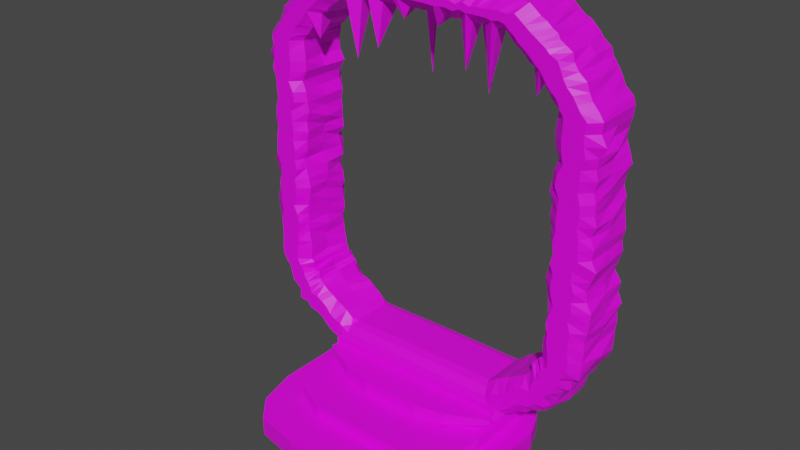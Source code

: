 # Source: Portal.blend  (saved by Blender 3.4.6; exported with 4.5.12 LTS)
import bpy
from mathutils import Matrix  # noqa: F401  (used for matrix-valued properties, if any)

bpy.ops.wm.read_factory_settings(use_empty=True)
scene = bpy.context.scene
scene.name = 'Scene'

# ---- collections
col_collection = bpy.data.collections.new('Collection'); scene.collection.children.link(col_collection)

# ---- images (referenced by path relative to the original .blend; pixels are not part of the script)
import os
ASSET_DIR = os.environ.get("B2B_ASSET_DIR", "")  # directory of the original .blend (textures are referenced by path, not embedded)
HERE = os.path.dirname(os.path.abspath(__file__))  # packed textures are extracted next to this script under _unpacked/

def load_image(name, relpath, width, height, colorspace="sRGB"):
    """Load a texture the original file referenced (path relative to the .blend, or extracted next to this script)."""
    p = next((c for c in (os.path.join(HERE, relpath), os.path.join(ASSET_DIR, relpath)) if relpath and os.path.exists(c)), "")
    if p:
        img = bpy.data.images.load(p, check_existing=True)
        img.name = name
    else:  # same state as the original file: an image datablock whose file is absent (Cycles renders it pink)
        img = bpy.data.images.new(name, width, height)
        img.source = "FILE"
        img.filepath = "//" + (relpath or name)
    img.colorspace_settings.name = colorspace
    return img
img_imphenziapalette_png = load_image('ImphenziaPalette.png', 'ImphenziaPalette.png', 1024, 1024, 'sRGB')

# ---- materials (node trees are filled in below, after node groups)
mat_material = bpy.data.materials.new('Material')
mat_material.alpha_threshold = 0.0
mat_material.use_transparent_shadow = False
mat_material.roughness = 0.5
mat_material.line_color = (0.0, 0.0, 0.0, 1.0)

# ---- material node trees
mat_material.use_nodes = True; mat_material.node_tree.nodes.clear()
_N = mat_material.node_tree.nodes; _L = mat_material.node_tree.links
n0 = _N.new('ShaderNodeOutputMaterial'); n0.name = 'Material Output'; n0.location = (300, 300)
n1 = _N.new('ShaderNodeBsdfPrincipled'); n1.name = 'Principled BSDF'; n1.location = (10, 300)
n1.distribution = 'GGX'
n1.subsurface_method = 'RANDOM_WALK_SKIN'
n1.inputs[3].default_value = 1.45
n1.inputs[27].default_value = (0.0, 0.0, 0.0, 1.0)
n1.inputs[28].default_value = 1.0
n2 = _N.new('ShaderNodeTexImage'); n2.name = 'Image Texture'; n2.location = (-323, 211)
n2.image = img_imphenziapalette_png
n2.interpolation = 'Closest'
_L.new(n1.outputs[0], n0.inputs[0])
_L.new(n2.outputs[0], n1.inputs[0])
n0.is_active_output = True

# ---- world
world_world = bpy.data.worlds.new('World'); scene.world = world_world
world_world.use_nodes = True; world_world.node_tree.nodes.clear()
_N = world_world.node_tree.nodes; _L = world_world.node_tree.links
n0 = _N.new('ShaderNodeOutputWorld'); n0.name = 'World Output'; n0.location = (300, 300)
n1 = _N.new('ShaderNodeBackground'); n1.name = 'Background'; n1.location = (10, 300)
n1.inputs[0].default_value = (0.05088, 0.05088, 0.05088, 1.0)
_L.new(n1.outputs[0], n0.inputs[0])
n0.is_active_output = True
world_world.color = (0.05088, 0.05088, 0.05088)
world_world.use_sun_shadow = False
world_world.sun_shadow_jitter_overblur = 0.0

# ---- meshes
me_cube = bpy.data.meshes.new('Cube')
me_cube.from_pydata([(0.0, 0.4823, 0.02226), (0.0, -1.0, 0.6028), (0.0, 0.6003, 0.6028), (1.001, 0.4838, 0.2744), (1.001, -1.0, 0.2666), (0.0, -1.0, 0.4121), (0.0, -1.0, 0.2666), (0.0, -2.179, 0.02226), (0.0, -2.179, 0.2666), (0.0, -1.6, 0.4121), (0.0, -1.6, 0.02847), (0.0, 0.4838, 0.2716), (1.37, -0.1104, 0.5828), (0.0, 0.3343, 0.6028), (0.0, -0.5552, 0.6028), (1.001, -0.2581, 0.03262), (1.001, -0.629, 0.03056), (1.001, 0.1129, 0.2744), (1.001, -0.2581, 0.2744), (1.001, -0.629, 0.2744), (1.063, -0.1104, 0.9373), (0.0, -0.1104, 0.9466), (2.029, -0.1104, 0.9561), (1.597, -0.1104, 1.353), (2.327, -0.1104, 1.63), (1.837, -0.1104, 1.645), (2.33, -0.1104, 4.615), (1.805, -0.1104, 4.616), (1.914, -0.1104, 5.262), (1.549, -0.1104, 4.965), (1.383, -0.1104, 5.664), (1.09, -0.1104, 5.355), (0.0, -0.1104, 5.653), (0.0, -0.1104, 5.337), (1.838, -0.1104, 4.487), (1.84, -0.1104, 4.356), (1.767, -0.1104, 4.224), (1.847, -0.1104, 4.094), (1.849, -0.1104, 3.963), (1.773, -0.1104, 3.833), (1.803, -0.1104, 3.702), (1.743, -0.1104, 3.572), (1.826, -0.1104, 3.442), (1.846, -0.1104, 3.311), (1.833, -0.1104, 3.181), (1.864, -0.1104, 3.05), (1.776, -0.1104, 2.92), (1.776, -0.1104, 2.789), (1.794, -0.1104, 2.662), (1.831, -0.1104, 2.539), (1.796, -0.1104, 2.411), (1.819, -0.1104, 2.29), (1.839, -0.1104, 2.156), (1.78, -0.1104, 2.05), (1.849, -0.1104, 1.873), (1.83, -0.1104, 1.78), (2.316, -0.1104, 4.485), (2.286, -0.1104, 4.355), (2.354, -0.1104, 4.224), (2.297, -0.1104, 4.094), (2.329, -0.1104, 3.964), (2.347, -0.1104, 3.833), (2.323, -0.1104, 3.703), (2.302, -0.1104, 3.572), (2.364, -0.1104, 3.442), (2.348, -0.1104, 3.311), (2.361, -0.1104, 3.181), (2.338, -0.1104, 3.05), (2.381, -0.1104, 2.92), (2.339, -0.1104, 2.789), (2.338, -0.1104, 2.659), (2.365, -0.1104, 2.532), (2.367, -0.1104, 2.407), (2.376, -0.1104, 2.271), (2.395, -0.1104, 2.138), (2.354, -0.1104, 2.011), (2.33, -0.1104, 1.873), (2.388, -0.1104, 1.728), (1.77, -0.1104, 4.669), (1.721, -0.1104, 4.714), (1.705, -0.1104, 4.767), (1.637, -0.1104, 4.809), (1.588, -0.1104, 4.862), (1.571, -0.1104, 4.912), (2.29, -0.1104, 4.709), (2.214, -0.1104, 4.8), (2.141, -0.1104, 4.888), (2.123, -0.1104, 4.991), (2.024, -0.1104, 5.075), (2.007, -0.1104, 5.174), (1.14, -0.1104, 5.309), (1.19, -0.1104, 5.228), (1.246, -0.1104, 5.184), (1.302, -0.1104, 5.144), (1.362, -0.1104, 5.091), (1.407, -0.1104, 5.055), (1.478, -0.1104, 5.009), (1.452, -0.1104, 5.612), (1.499, -0.1104, 5.547), (1.611, -0.1104, 5.518), (1.621, -0.1104, 5.452), (1.725, -0.1104, 5.403), (1.751, -0.1104, 5.35), (1.848, -0.1104, 5.313), (1.003, -0.1104, 5.326), (0.9297, -0.1104, 5.346), (0.8511, -0.1104, 5.357), (0.7737, -0.1104, 5.33), (0.6963, -0.1104, 5.323), (0.619, -0.1104, 5.334), (0.5416, -0.1104, 5.321), (0.4642, -0.1104, 5.315), (0.3869, -0.1104, 5.338), (0.3095, -0.1104, 5.318), (0.2321, -0.1104, 5.319), (0.1547, -0.1104, 5.343), (0.07737, -0.1104, 5.324), (1.286, -0.1104, 5.666), (1.187, -0.1104, 5.676), (1.083, -0.1104, 5.645), (0.9882, -0.1104, 5.633), (0.8891, -0.1104, 5.641), (0.7903, -0.1104, 5.67), (0.6915, -0.1104, 5.678), (0.5927, -0.1104, 5.683), (0.4939, -0.1104, 5.668), (0.3952, -0.1104, 5.651), (0.2964, -0.1104, 5.662), (0.1976, -0.1104, 5.65), (0.09879, -0.1104, 5.657), (2.292, -0.1104, 1.55), (2.242, -0.1104, 1.471), (2.192, -0.1104, 1.371), (2.15, -0.1104, 1.267), (2.086, -0.1104, 1.179), (2.054, -0.1104, 1.098), (1.641, -0.1104, 1.367), (1.677, -0.1104, 1.399), (1.716, -0.1104, 1.423), (1.721, -0.1104, 1.52), (1.782, -0.1104, 1.522), (1.776, -0.1104, 1.58), (1.538, -0.1104, 1.253), (1.462, -0.1104, 1.208), (1.39, -0.1104, 1.145), (1.301, -0.1104, 1.099), (1.213, -0.1104, 1.052), (1.133, -0.1104, 0.9978), (1.954, -0.1104, 0.875), (1.811, -0.1104, 0.8844), (1.714, -0.1104, 0.8351), (1.624, -0.1104, 0.7681), (1.55, -0.1104, 0.6965), (1.444, -0.1104, 0.6545), (1.268, 0.3343, 0.6991), (1.363, 0.2101, 0.5935), (1.282, 0.2823, 0.5088), (1.269, 0.3713, 0.514), (1.238, 0.3732, 0.5973), (1.238, 0.3343, 0.5874), (1.356, -0.431, 0.5994), (1.265, -0.5552, 0.7039), (1.23, -0.5552, 0.5983), (1.27, -0.6528, 0.6059), (1.285, -0.6397, 0.5397), (1.262, -0.5741, 0.5148), (2.02, 0.2101, 0.954), (1.92, 0.3343, 1.049), (1.974, -0.431, 1.021), (1.927, -0.5552, 1.042), (1.614, 0.2101, 1.317), (1.7, 0.3343, 1.255), (1.737, -0.5552, 1.182), (1.605, -0.431, 1.29), (2.215, 0.3343, 1.625), (2.347, 0.2101, 1.618), (2.321, -0.431, 1.627), (2.211, -0.5552, 1.635), (1.94, 0.3343, 1.646), (1.785, 0.2101, 1.679), (1.819, -0.431, 1.615), (1.955, -0.5552, 1.627), (2.325, 0.2101, 4.618), (2.196, 0.3343, 4.618), (2.334, -0.431, 4.615), (2.217, -0.5552, 4.618), (1.783, 0.2101, 4.616), (1.945, 0.3343, 4.618), (1.935, -0.5552, 4.617), (1.807, -0.431, 4.618), (1.889, 0.2101, 5.252), (1.833, 0.3343, 5.18), (1.923, -0.431, 5.254), (1.827, -0.5552, 5.18), (1.524, 0.2101, 4.962), (1.641, 0.3343, 5.04), (1.622, -0.5552, 5.038), (1.524, -0.431, 4.695), (1.384, 0.2101, 5.659), (1.289, 0.3343, 5.551), (1.384, -0.431, 5.663), (1.29, -0.5552, 5.556), (1.083, 0.2101, 5.322), (1.175, 0.3343, 5.422), (1.179, -0.5552, 5.424), (1.089, -0.431, 5.354), (0.0, 0.2101, 5.667), (0.0, 0.3343, 5.538), (0.0, -0.5552, 5.541), (0.0, -0.431, 5.662), (0.0, 0.3343, 5.456), (0.0, 0.2101, 5.331), (0.0, -0.431, 5.332), (0.0, -0.5552, 5.455), (1.947, -0.5552, 1.79), (1.807, -0.431, 1.771), (1.923, -0.5552, 1.906), (1.814, -0.431, 1.877), (1.927, -0.5552, 2.021), (1.846, -0.431, 2.035), (1.901, -0.5552, 2.163), (1.84, -0.431, 2.153), (1.925, -0.5552, 2.284), (1.848, -0.431, 2.269), (1.982, -0.5552, 2.4), (1.832, -0.431, 2.409), (1.937, -0.5552, 2.532), (1.806, -0.431, 2.538), (1.922, -0.5552, 2.659), (1.786, -0.431, 2.661), (1.946, -0.5552, 2.789), (1.816, -0.431, 2.789), (1.9, -0.5552, 2.92), (1.851, -0.431, 2.92), (1.931, -0.5552, 3.05), (1.866, -0.431, 3.05), (1.913, -0.5552, 3.181), (1.816, -0.431, 3.181), (1.94, -0.5552, 3.311), (1.81, -0.431, 3.311), (1.933, -0.5552, 3.442), (1.784, -0.431, 3.442), (1.94, -0.5552, 3.572), (1.808, -0.431, 3.572), (1.956, -0.5552, 3.703), (1.759, -0.431, 3.702), (1.892, -0.5552, 3.833), (1.784, -0.431, 3.833), (1.907, -0.5552, 3.963), (1.798, -0.431, 3.963), (1.972, -0.5552, 4.094), (1.85, -0.431, 4.094), (1.942, -0.5552, 4.224), (1.79, -0.431, 4.224), (1.93, -0.5552, 4.355), (1.782, -0.431, 4.355), (1.792, -0.431, 4.484), (1.939, -0.5552, 4.486), (1.807, 0.2101, 1.766), (1.947, 0.3343, 1.761), (1.822, 0.2101, 1.911), (1.961, 0.3343, 1.901), (1.839, 0.2101, 2.036), (1.945, 0.3343, 2.004), (1.799, 0.2101, 2.143), (1.926, 0.3343, 2.151), (1.809, 0.2101, 2.273), (2.005, 0.3343, 2.285), (1.842, 0.2101, 2.413), (1.913, 0.3343, 2.409), (1.795, 0.2101, 2.529), (1.985, 0.3343, 2.535), (1.809, 0.2101, 2.663), (1.999, 0.3343, 2.66), (1.866, 0.2101, 2.789), (1.982, 0.3343, 2.789), (1.806, 0.2101, 2.92), (1.943, 0.3343, 2.92), (1.827, 0.2101, 3.05), (1.906, 0.3343, 3.05), (1.878, 0.2101, 3.181), (1.957, 0.3343, 3.181), (1.779, 0.2101, 3.311), (1.953, 0.3343, 3.311), (1.794, 0.2101, 3.442), (1.917, 0.3343, 3.442), (1.794, 0.2101, 3.572), (1.951, 0.3343, 3.572), (1.808, 0.2101, 3.702), (1.933, 0.3343, 3.703), (1.784, 0.2101, 3.833), (1.908, 0.3343, 3.833), (1.84, 0.2101, 3.963), (1.922, 0.3343, 3.963), (1.821, 0.2101, 4.094), (1.942, 0.3343, 4.094), (1.74, 0.2101, 4.224), (1.931, 0.3343, 4.224), (1.806, 0.2101, 4.355), (1.942, 0.3343, 4.355), (1.929, 0.3343, 4.485), (1.82, 0.2101, 4.485), (2.314, 0.2101, 4.485), (2.186, 0.3343, 4.486), (2.28, 0.2101, 4.355), (2.185, 0.3343, 4.355), (2.27, 0.2101, 4.224), (2.2, 0.3343, 4.224), (2.32, 0.2101, 4.094), (2.216, 0.3343, 4.094), (2.36, 0.2101, 3.964), (2.201, 0.3343, 3.964), (2.307, 0.2101, 3.833), (2.223, 0.3343, 3.833), (2.29, 0.2101, 3.703), (2.176, 0.3343, 3.703), (2.33, 0.2101, 3.572), (2.189, 0.3343, 3.572), (2.325, 0.2101, 3.442), (2.193, 0.3343, 3.442), (2.345, 0.2101, 3.311), (2.198, 0.3343, 3.311), (2.362, 0.2101, 3.181), (2.217, 0.3343, 3.181), (2.329, 0.2101, 3.05), (2.246, 0.3343, 3.05), (2.356, 0.2101, 2.92), (2.176, 0.3343, 2.92), (2.318, 0.2101, 2.789), (2.197, 0.3343, 2.789), (2.279, 0.2101, 2.659), (2.193, 0.3343, 2.659), (2.369, 0.2101, 2.529), (2.162, 0.3343, 2.535), (2.347, 0.2101, 2.399), (2.171, 0.3343, 2.4), (2.405, 0.2101, 2.269), (2.205, 0.3343, 2.283), (2.361, 0.2101, 2.154), (2.196, 0.3343, 2.154), (2.371, 0.2101, 2.02), (2.206, 0.3343, 2.022), (2.357, 0.2101, 1.894), (2.225, 0.3343, 1.901), (2.202, 0.3343, 1.769), (2.356, 0.2101, 1.767), (2.326, -0.431, 1.738), (2.214, -0.5552, 1.764), (2.336, -0.431, 1.873), (2.2, -0.5552, 1.89), (2.326, -0.431, 2.02), (2.202, -0.5552, 2.027), (2.359, -0.431, 2.138), (2.209, -0.5552, 2.155), (2.375, -0.431, 2.271), (2.169, -0.5552, 2.28), (2.383, -0.431, 2.401), (2.209, -0.5552, 2.408), (2.32, -0.431, 2.534), (2.19, -0.5552, 2.534), (2.3, -0.431, 2.659), (2.217, -0.5552, 2.659), (2.348, -0.431, 2.789), (2.175, -0.5552, 2.789), (2.404, -0.431, 2.92), (2.175, -0.5552, 2.92), (2.331, -0.431, 3.05), (2.231, -0.5552, 3.05), (2.35, -0.431, 3.181), (2.225, -0.5552, 3.181), (2.292, -0.431, 3.311), (2.222, -0.5552, 3.311), (2.357, -0.431, 3.442), (2.191, -0.5552, 3.442), (2.325, -0.431, 3.572), (2.211, -0.5552, 3.572), (2.321, -0.431, 3.703), (2.205, -0.5552, 3.703), (2.288, -0.431, 3.833), (2.167, -0.5552, 3.833), (2.322, -0.431, 3.964), (2.183, -0.5552, 3.964), (2.297, -0.431, 4.094), (2.181, -0.5552, 4.094), (2.316, -0.431, 4.224), (2.23, -0.5552, 4.224), (2.392, -0.431, 4.355), (2.198, -0.5552, 4.355), (2.191, -0.5552, 4.486), (2.319, -0.431, 4.486), (1.675, 0.3343, 4.98), (1.581, 0.2101, 4.912), (1.716, 0.3343, 4.916), (1.599, 0.2101, 4.861), (1.758, 0.3343, 4.855), (1.638, 0.2101, 4.811), (1.812, 0.3343, 4.797), (1.689, 0.2101, 4.764), (1.86, 0.3343, 4.736), (1.734, 0.2101, 4.717), (1.79, 0.2101, 4.669), (1.917, 0.3343, 4.678), (2.272, -0.431, 4.709), (2.137, -0.5552, 4.697), (2.191, -0.431, 4.797), (2.082, -0.5552, 4.776), (2.145, -0.431, 4.886), (2.029, -0.5552, 4.858), (2.11, -0.431, 4.986), (1.953, -0.5552, 4.933), (2.008, -0.431, 5.07), (1.902, -0.5552, 5.013), (1.867, -0.5552, 5.101), (1.95, -0.431, 5.156), (1.589, -0.431, 4.916), (1.668, -0.5552, 4.975), (1.615, -0.431, 4.865), (1.709, -0.5552, 4.914), (1.644, -0.431, 4.811), (1.758, -0.5552, 4.856), (1.685, -0.431, 4.766), (1.826, -0.5552, 4.8), (1.719, -0.431, 4.716), (1.866, -0.5552, 4.738), (1.889, -0.5552, 4.674), (1.778, -0.431, 4.665), (1.995, 0.2101, 5.168), (1.863, 0.3343, 5.095), (2.027, 0.2101, 5.077), (1.901, 0.3343, 5.013), (2.095, 0.2101, 4.986), (1.992, 0.3343, 4.943), (2.151, 0.2101, 4.891), (2.019, 0.3343, 4.858), (2.193, 0.2101, 4.798), (2.097, 0.3343, 4.776), (2.138, 0.3343, 4.699), (2.296, 0.2101, 4.71), (1.565, -0.5552, 5.087), (1.484, -0.431, 5.01), (1.517, -0.5552, 5.135), (1.41, -0.431, 5.051), (1.467, -0.5552, 5.181), (1.368, -0.431, 5.1), (1.404, -0.5552, 5.228), (1.316, -0.431, 5.147), (1.347, -0.5552, 5.27), (1.243, -0.431, 5.192), (1.304, -0.5552, 5.321), (1.2, -0.431, 5.235), (1.141, -0.431, 5.295), (1.231, -0.5552, 5.375), (1.47, 0.2101, 5.006), (1.632, 0.3343, 5.04), (1.416, 0.2101, 5.056), (1.525, 0.3343, 4.794), (1.349, 0.2101, 5.098), (1.464, 0.3343, 5.184), (1.313, 0.2101, 5.139), (1.404, 0.3343, 5.225), (1.256, 0.2101, 5.195), (1.346, 0.3343, 5.282), (1.196, 0.2101, 5.231), (1.29, 0.3343, 5.326), (1.231, 0.3343, 5.381), (1.149, 0.2101, 5.286), (1.45, 0.2101, 5.606), (1.364, 0.3343, 5.512), (1.53, 0.2101, 5.556), (1.426, 0.3343, 5.461), (1.581, 0.2101, 5.508), (1.486, 0.3343, 5.413), (1.646, 0.2101, 5.453), (1.54, 0.3343, 5.371), (1.739, 0.2101, 5.412), (1.62, 0.3343, 5.319), (1.791, 0.2101, 5.36), (1.687, 0.3343, 5.274), (1.735, 0.3343, 5.222), (1.848, 0.2101, 5.309), (1.848, -0.431, 5.304), (1.731, -0.5552, 5.225), (1.768, -0.431, 5.354), (1.689, -0.5552, 5.27), (1.739, -0.431, 5.412), (1.613, -0.5552, 5.321), (1.665, -0.431, 5.457), (1.548, -0.5552, 5.366), (1.601, -0.431, 5.512), (1.481, -0.5552, 5.409), (1.523, -0.431, 5.554), (1.418, -0.5552, 5.46), (1.359, -0.5552, 5.504), (1.453, -0.431, 5.61), (0.08538, 0.3343, 5.452), (0.07737, 0.2101, 5.332), (0.1707, 0.3343, 5.454), (0.1547, 0.2101, 5.326), (0.2561, 0.3343, 5.461), (0.2321, 0.2101, 5.334), (0.3413, 0.3343, 5.458), (0.3095, 0.2101, 5.325), (0.4265, 0.3343, 4.307), (0.3869, 0.2101, 5.328), (0.5116, 0.3343, 5.433), (0.4642, 0.2101, 5.35), (0.5966, 0.3343, 5.465), (0.5416, 0.2101, 5.338), (0.6813, 0.3343, 5.452), (0.619, 0.2101, 5.331), (0.7657, 0.3343, 5.423), (0.6963, 0.2101, 5.348), (0.8497, 0.3343, 5.461), (0.7737, 0.2101, 5.322), (0.9331, 0.3343, 5.446), (0.8511, 0.2101, 5.331), (1.016, 0.3343, 5.44), (0.9284, 0.2101, 5.326), (1.008, 0.2101, 5.319), (1.099, 0.3343, 4.992), (1.289, -0.431, 5.667), (1.195, -0.5552, 5.538), (1.185, -0.431, 5.665), (1.099, -0.5552, 5.551), (1.089, -0.431, 5.666), (1.005, -0.5552, 5.547), (0.9879, -0.431, 5.653), (0.9118, -0.5552, 5.535), (0.8891, -0.431, 5.679), (0.8196, -0.5552, 5.538), (0.7903, -0.431, 5.639), (0.7279, -0.5552, 5.524), (0.6915, -0.431, 5.643), (0.6365, -0.5552, 5.556), (0.5927, -0.431, 5.676), (0.5453, -0.5552, 5.516), (0.4939, -0.431, 5.669), (0.4542, -0.5552, 5.546), (0.3952, -0.431, 5.669), (0.3633, -0.5552, 5.547), (0.2964, -0.431, 5.664), (0.2724, -0.5552, 5.537), (0.1976, -0.431, 5.672), (0.1816, -0.5552, 5.535), (0.09078, -0.5552, 5.537), (0.09879, -0.431, 5.672), (0.07737, -0.431, 5.334), (0.08538, -0.5552, 5.456), (0.1547, -0.431, 5.332), (0.1707, -0.5552, 5.451), (0.2321, -0.431, 5.186), (0.2561, -0.5552, 5.446), (0.3095, -0.431, 5.325), (0.3413, -0.5552, 5.457), (0.3869, -0.431, 5.329), (0.4265, -0.5552, 5.457), (0.4642, -0.431, 5.322), (0.5116, -0.5552, 5.437), (0.5416, -0.431, 5.334), (0.5966, -0.5552, 5.471), (0.619, -0.431, 4.772), (0.6813, -0.5552, 5.447), (0.6963, -0.431, 5.344), (0.7657, -0.5552, 5.451), (0.7737, -0.431, 5.324), (0.8497, -0.5552, 5.448), (0.8511, -0.431, 5.339), (0.9331, -0.5552, 5.448), (0.9284, -0.431, 4.584), (1.016, -0.5552, 5.427), (1.098, -0.5552, 5.446), (1.008, -0.431, 5.322), (0.09879, 0.2101, 5.669), (0.09078, 0.3343, 5.543), (0.1976, 0.2101, 5.66), (0.1816, 0.3343, 5.544), (0.2964, 0.2101, 5.67), (0.2724, 0.3343, 5.537), (0.3952, 0.2101, 5.652), (0.3633, 0.3343, 5.553), (0.4939, 0.2101, 5.668), (0.4542, 0.3343, 5.529), (0.5927, 0.2101, 5.644), (0.5453, 0.3343, 5.546), (0.6915, 0.2101, 5.645), (0.6365, 0.3343, 5.527), (0.7903, 0.2101, 5.66), (0.7279, 0.3343, 5.559), (0.8891, 0.2101, 5.65), (0.8196, 0.3343, 5.533), (0.9879, 0.2101, 5.691), (0.9118, 0.3343, 5.548), (1.087, 0.2101, 5.649), (1.005, 0.3343, 5.553), (1.188, 0.2101, 5.664), (1.099, 0.3343, 5.553), (1.19, 0.3343, 5.55), (1.286, 0.2101, 5.668), (1.935, 0.3343, 1.14), (2.054, 0.2101, 1.07), (1.971, 0.3343, 1.265), (2.074, 0.2101, 1.19), (2.024, 0.3343, 1.312), (2.155, 0.2101, 1.263), (2.085, 0.3343, 1.361), (2.189, 0.2101, 1.369), (2.118, 0.3343, 1.488), (2.248, 0.2101, 1.429), (2.302, 0.2101, 1.518), (2.165, 0.3343, 1.563), (1.937, 0.3343, 1.557), (1.781, 0.2101, 1.616), (1.89, 0.3343, 1.501), (1.746, 0.2101, 1.526), (1.864, 0.3343, 1.424), (1.729, 0.2101, 1.47), (1.806, 0.3343, 1.422), (1.684, 0.2101, 1.456), (1.777, 0.3343, 1.358), (1.651, 0.2101, 1.421), (1.615, 0.2101, 1.405), (1.753, 0.3343, 1.257), (2.044, -0.431, 1.098), (1.924, -0.5552, 1.178), (2.082, -0.431, 1.193), (1.991, -0.5552, 1.235), (2.13, -0.431, 1.281), (2.049, -0.5552, 1.284), (2.208, -0.431, 1.337), (2.081, -0.5552, 1.396), (2.227, -0.431, 1.472), (2.104, -0.5552, 1.485), (2.171, -0.5552, 1.557), (2.306, -0.431, 1.51), (1.771, -0.431, 1.586), (1.922, -0.5552, 1.546), (1.789, -0.431, 1.482), (1.877, -0.5552, 1.539), (1.73, -0.431, 1.474), (1.854, -0.5552, 1.436), (1.683, -0.431, 1.479), (1.827, -0.5552, 1.373), (1.678, -0.431, 1.37), (1.787, -0.5552, 1.336), (1.751, -0.5552, 1.261), (1.66, -0.431, 1.336), (1.139, 0.2101, 0.9862), (1.232, 0.3343, 0.8916), (1.211, 0.2101, 1.055), (1.307, 0.3343, 0.9461), (1.288, 0.2101, 1.105), (1.382, 0.3343, 1.02), (1.365, 0.2101, 1.17), (1.461, 0.3343, 1.077), (1.464, 0.2101, 1.201), (1.561, 0.3343, 1.091), (1.643, 0.3343, 1.165), (1.553, 0.2101, 1.22), (1.918, 0.2101, 0.9237), (1.797, 0.3343, 1.056), (1.819, 0.2101, 0.8839), (1.725, 0.3343, 0.9612), (1.732, 0.2101, 0.8045), (1.632, 0.3343, 0.912), (1.637, 0.2101, 0.7622), (1.557, 0.3343, 0.8406), (1.542, 0.2101, 0.716), (1.444, 0.3343, 0.8168), (1.354, 0.3343, 0.7583), (1.444, 0.2101, 0.6627), (1.218, -0.5552, 0.9084), (1.135, -0.431, 0.994), (1.32, -0.5552, 0.9331), (1.213, -0.431, 1.057), (1.4, -0.5552, 0.9859), (1.295, -0.431, 1.108), (1.463, -0.5552, 1.07), (1.384, -0.431, 1.148), (1.539, -0.5552, 1.123), (1.454, -0.431, 1.196), (1.537, -0.431, 1.24), (1.625, -0.5552, 1.167), (1.444, -0.431, 0.6586), (1.369, -0.5552, 0.7332), (1.535, -0.431, 0.7273), (1.457, -0.5552, 0.8018), (1.638, -0.431, 0.7544), (1.524, -0.5552, 0.8721), (1.713, -0.431, 0.8237), (1.618, -0.5552, 0.9287), (1.819, -0.431, 0.8677), (1.74, -0.5552, 0.9521), (1.8, -0.5552, 1.027), (1.912, -0.431, 0.9189), (1.268, -1.0, 0.2666), (1.001, 0.2018, 0.4121), (1.001, 0.2018, 0.2666), (1.251, -0.6836, 0.5243), (1.001, -0.597, 0.4121), (1.001, -1.0, 0.2667), (1.001, -0.6291, 0.2744), (1.248, -0.6816, 0.6057), (0.5833, -2.179, 0.2666), (0.5833, -2.179, 0.02226), (1.571, -1.217, 0.2666), (1.571, -1.217, 0.02226), (1.166, -2.058, 0.2666), (1.434, -1.751, 0.2666), (1.434, -1.751, 0.02226), (1.166, -2.058, 0.02226), (1.118, -1.387, 0.2663), (0.6799, -1.6, 0.199), (0.9723, -1.329, 0.2665), (0.6674, -1.6, 0.4121), (1.113, -1.389, 0.4121), (1.268, -1.0, 0.2666), (1.19, -1.216, 0.2664), (1.188, -1.216, 0.4121), (1.268, -0.8278, 0.4121), (0.7875, -0.9082, 0.4446), (0.3877, -1.0, 0.4121), (0.747, -0.8512, 0.4121), (0.3871, -1.0, 0.6028), (0.7866, -0.9074, 0.6037), (1.127, 0.4835, 0.2727), (1.127, 0.4823, 0.02226), (1.268, 0.1112, 0.4121), (1.178, 0.2018, 0.4121), (1.178, 0.2018, 0.2666), (1.268, 0.1112, 0.2666), (1.571, -0.1628, 0.2666), (1.429, 0.1805, 0.2686), (1.429, 0.1803, 0.02226), (1.571, -0.1628, 0.02226), (1.091, 0.2558, 0.9012), (1.062, 0.1533, 0.9354), (1.109, 0.2101, 0.9664), (1.191, 0.3343, 0.7022), (1.112, 0.3269, 0.7848), (1.191, 0.3343, 0.8697), (1.115, -0.5307, 0.801), (1.194, -0.5552, 0.6952), (1.187, -0.5552, 0.8806), (1.061, -0.3742, 0.9406), (1.091, -0.4755, 0.906), (1.107, -0.431, 0.9741), (0.0, 0.1533, 0.9466), (2.91e-11, 0.2545, 0.9112), (0.0, 0.3282, 0.7909), (0.0, 0.3343, 0.707), (0.0, -0.5552, 0.7005), (0.0, -0.5308, 0.806), (0.0, -0.4754, 0.9112), (0.0, -0.3742, 0.9466)], [], [(18, 12, 160, 165, 19), (701, 697, 164, 163), (4, 3, 17, 15, 16), (163, 162, 14, 1, 722, 723, 701), (0, 725, 732, 733, 705, 708, 709, 703, 7), (17, 156, 155, 12, 18), (15, 17, 18), (15, 18, 19, 16), (3, 11, 2, 158, 157), (609, 610, 178, 174), (12, 155, 669, 153), (751, 740, 744, 752), (694, 4, 696, 728, 729), (168, 22, 135, 622), (160, 12, 153, 682), (148, 658, 166, 22), (25, 180, 215, 55), (174, 178, 259, 344), (167, 171, 621, 598), (693, 148, 22, 168), (172, 169, 623, 644), (170, 23, 136, 620), (56, 302, 182, 26), (27, 189, 425, 78), (633, 130, 24, 176), (181, 177, 347, 214), (26, 182, 437, 84), (130, 608, 175, 24), (413, 89, 28, 192), (29, 197, 439, 96), (183, 187, 401, 436), (34, 256, 189, 27), (389, 56, 26, 184), (188, 185, 403, 424), (97, 466, 198, 30), (31, 205, 571, 104), (196, 193, 481, 438), (30, 198, 597, 117), (89, 426, 190, 28), (191, 195, 453, 478), (495, 116, 33, 211), (116, 546, 212, 33), (199, 203, 519, 596), (90, 450, 205, 31), (493, 97, 30, 200), (204, 201, 521, 570), (573, 494, 210, 207), (547, 544, 208, 213), (208, 209, 32, 33, 212, 213), (55, 215, 217, 54), (545, 129, 32, 209), (32, 206, 207, 210, 211, 33), (14, 162, 161, 741, 750), (635, 632, 177, 181), (348, 76, 75, 350), (350, 75, 74, 352), (352, 74, 73, 354), (354, 73, 72, 356), (356, 72, 71, 358), (358, 71, 70, 360), (360, 70, 69, 362), (362, 69, 68, 364), (364, 68, 67, 366), (366, 67, 66, 368), (368, 66, 65, 370), (370, 65, 64, 372), (372, 64, 63, 374), (374, 63, 62, 376), (376, 62, 61, 378), (378, 61, 60, 380), (380, 60, 59, 382), (382, 59, 58, 384), (384, 58, 57, 386), (386, 57, 56, 389), (393, 82, 83, 391), (179, 25, 55, 258), (54, 217, 219, 53), (53, 219, 221, 52), (52, 221, 223, 51), (51, 223, 225, 50), (50, 225, 227, 49), (49, 227, 229, 48), (48, 229, 231, 47), (47, 231, 233, 46), (46, 233, 235, 45), (45, 235, 237, 44), (44, 237, 239, 43), (43, 239, 241, 42), (42, 241, 243, 41), (41, 243, 245, 40), (40, 245, 247, 39), (39, 247, 249, 38), (38, 249, 251, 37), (37, 251, 253, 36), (36, 253, 255, 35), (35, 255, 256, 34), (344, 259, 261, 343), (611, 141, 25, 179), (343, 261, 263, 341), (341, 263, 265, 339), (339, 265, 267, 337), (337, 267, 269, 335), (335, 269, 271, 333), (333, 271, 273, 331), (331, 273, 275, 329), (329, 275, 277, 327), (327, 277, 279, 325), (325, 279, 281, 323), (323, 281, 283, 321), (321, 283, 285, 319), (319, 285, 287, 317), (317, 287, 289, 315), (315, 289, 291, 313), (313, 291, 293, 311), (311, 293, 295, 309), (309, 295, 297, 307), (307, 297, 299, 305), (305, 299, 300, 303), (57, 304, 302, 56), (176, 24, 77, 346), (346, 77, 76, 348), (77, 345, 342, 76), (76, 342, 340, 75), (75, 340, 338, 74), (74, 338, 336, 73), (73, 336, 334, 72), (72, 334, 332, 71), (71, 332, 330, 70), (70, 330, 328, 69), (69, 328, 326, 68), (68, 326, 324, 67), (67, 324, 322, 66), (66, 322, 320, 65), (65, 320, 318, 64), (64, 318, 316, 63), (63, 316, 314, 62), (62, 314, 312, 61), (61, 312, 310, 60), (60, 310, 308, 59), (59, 308, 306, 58), (58, 306, 304, 57), (141, 634, 180, 25), (214, 347, 349, 216), (216, 349, 351, 218), (218, 351, 353, 220), (220, 353, 355, 222), (222, 355, 357, 224), (224, 357, 359, 226), (226, 359, 361, 228), (228, 361, 363, 230), (230, 363, 365, 232), (232, 365, 367, 234), (234, 367, 369, 236), (236, 369, 371, 238), (238, 371, 373, 240), (240, 373, 375, 242), (242, 375, 377, 244), (244, 377, 379, 246), (246, 379, 381, 248), (248, 381, 383, 250), (250, 383, 385, 252), (252, 385, 387, 254), (254, 387, 388, 257), (24, 175, 345, 77), (258, 55, 54, 260), (260, 54, 53, 262), (262, 53, 52, 264), (264, 52, 51, 266), (266, 51, 50, 268), (268, 50, 49, 270), (270, 49, 48, 272), (272, 48, 47, 274), (274, 47, 46, 276), (276, 46, 45, 278), (278, 45, 44, 280), (280, 44, 43, 282), (282, 43, 42, 284), (284, 42, 41, 286), (286, 41, 40, 288), (288, 40, 39, 290), (290, 39, 38, 292), (292, 38, 37, 294), (294, 37, 36, 296), (296, 36, 35, 298), (298, 35, 34, 301), (303, 300, 187, 183), (96, 439, 441, 95), (84, 437, 434, 85), (85, 434, 432, 86), (86, 432, 430, 87), (87, 430, 428, 88), (184, 26, 84, 402), (424, 403, 405, 423), (400, 78, 79, 399), (399, 79, 80, 397), (397, 80, 81, 395), (395, 81, 82, 393), (28, 190, 479, 103), (88, 428, 426, 89), (78, 425, 422, 79), (79, 422, 420, 80), (80, 420, 418, 81), (81, 418, 416, 82), (257, 388, 185, 188), (423, 405, 407, 421), (421, 407, 409, 419), (419, 409, 411, 417), (417, 411, 412, 415), (82, 416, 414, 83), (301, 34, 27, 186), (436, 401, 398, 435), (435, 398, 396, 433), (433, 396, 394, 431), (431, 394, 392, 429), (429, 392, 390, 427), (186, 27, 78, 400), (402, 84, 85, 404), (404, 85, 86, 406), (406, 86, 87, 408), (408, 87, 88, 410), (410, 88, 89, 413), (415, 412, 193, 196), (482, 102, 101, 484), (484, 101, 100, 486), (486, 100, 99, 488), (488, 99, 98, 490), (490, 98, 97, 493), (497, 115, 116, 495), (194, 29, 96, 452), (95, 441, 443, 94), (94, 443, 445, 93), (93, 445, 447, 92), (92, 447, 449, 91), (91, 449, 450, 90), (478, 453, 455, 477), (391, 83, 29, 194), (477, 455, 457, 475), (475, 457, 459, 473), (473, 459, 461, 471), (471, 461, 463, 469), (469, 463, 464, 467), (98, 468, 466, 97), (427, 390, 195, 191), (480, 103, 102, 482), (103, 479, 476, 102), (102, 476, 474, 101), (101, 474, 472, 100), (100, 472, 470, 99), (99, 470, 468, 98), (83, 414, 197, 29), (438, 481, 483, 440), (440, 483, 485, 442), (442, 485, 487, 444), (444, 487, 489, 446), (446, 489, 491, 448), (448, 491, 492, 451), (192, 28, 103, 480), (452, 96, 95, 454), (454, 95, 94, 456), (456, 94, 93, 458), (458, 93, 92, 460), (460, 92, 91, 462), (462, 91, 90, 465), (467, 464, 203, 199), (135, 599, 601, 134), (117, 597, 594, 118), (118, 594, 592, 119), (119, 592, 590, 120), (120, 590, 588, 121), (121, 588, 586, 122), (122, 586, 584, 123), (123, 584, 582, 124), (124, 582, 580, 125), (125, 580, 578, 126), (126, 578, 576, 127), (127, 576, 574, 128), (200, 30, 117, 520), (570, 521, 523, 569), (518, 104, 105, 517), (517, 105, 106, 515), (515, 106, 107, 513), (513, 107, 108, 511), (511, 108, 109, 509), (509, 109, 110, 507), (507, 110, 111, 505), (505, 111, 112, 503), (503, 112, 113, 501), (501, 113, 114, 499), (499, 114, 115, 497), (129, 572, 206, 32), (128, 574, 572, 129), (104, 571, 568, 105), (105, 568, 566, 106), (106, 566, 564, 107), (107, 564, 562, 108), (108, 562, 560, 109), (109, 560, 558, 110), (110, 558, 556, 111), (111, 556, 554, 112), (112, 554, 552, 113), (113, 552, 550, 114), (114, 550, 548, 115), (451, 492, 201, 204), (569, 523, 525, 567), (567, 525, 527, 565), (565, 527, 529, 563), (563, 529, 531, 561), (561, 531, 533, 559), (559, 533, 535, 557), (557, 535, 537, 555), (555, 537, 539, 553), (553, 539, 541, 551), (551, 541, 543, 549), (549, 543, 544, 547), (115, 548, 546, 116), (465, 90, 31, 202), (596, 519, 516, 595), (595, 516, 514, 593), (593, 514, 512, 591), (591, 512, 510, 589), (589, 510, 508, 587), (587, 508, 506, 585), (585, 506, 504, 583), (583, 504, 502, 581), (581, 502, 500, 579), (579, 500, 498, 577), (577, 498, 496, 575), (575, 496, 494, 573), (202, 31, 104, 518), (520, 117, 118, 522), (522, 118, 119, 524), (524, 119, 120, 526), (526, 120, 121, 528), (528, 121, 122, 530), (530, 122, 123, 532), (532, 123, 124, 534), (534, 124, 125, 536), (536, 125, 126, 538), (538, 126, 127, 540), (540, 127, 128, 542), (542, 128, 129, 545), (735, 746, 21, 20), (134, 601, 603, 133), (133, 603, 605, 132), (132, 605, 607, 131), (131, 607, 608, 130), (613, 140, 141, 611), (142, 680, 173, 23), (668, 647, 649, 667), (136, 645, 642, 137), (137, 642, 640, 138), (138, 640, 638, 139), (139, 638, 636, 140), (681, 692, 169, 172), (643, 625, 627, 641), (641, 627, 629, 639), (639, 629, 631, 637), (637, 631, 632, 635), (140, 636, 634, 141), (657, 142, 23, 170), (622, 135, 134, 624), (624, 134, 133, 626), (626, 133, 132, 628), (628, 132, 131, 630), (630, 131, 130, 633), (659, 656, 171, 167), (598, 621, 618, 600), (600, 618, 616, 602), (602, 616, 614, 604), (604, 614, 612, 606), (606, 612, 610, 609), (23, 173, 645, 136), (644, 623, 625, 643), (620, 136, 137, 619), (619, 137, 138, 617), (617, 138, 139, 615), (615, 139, 140, 613), (154, 159, 13, 749, 737), (667, 649, 651, 665), (665, 651, 653, 663), (663, 653, 655, 661), (661, 655, 656, 659), (149, 660, 658, 148), (20, 21, 753, 743), (684, 152, 151, 686), (686, 151, 150, 688), (688, 150, 149, 690), (690, 149, 148, 693), (22, 166, 599, 135), (146, 673, 675, 145), (145, 675, 677, 144), (144, 677, 679, 143), (143, 679, 680, 142), (682, 153, 152, 684), (159, 158, 2, 13), (147, 671, 673, 146), (153, 669, 666, 152), (152, 666, 664, 151), (151, 664, 662, 150), (150, 662, 660, 149), (154, 737, 739, 647, 668), (646, 147, 146, 648), (648, 146, 145, 650), (650, 145, 144, 652), (652, 144, 143, 654), (654, 143, 142, 657), (20, 743, 745, 671, 147), (670, 683, 685, 672), (672, 685, 687, 674), (674, 687, 689, 676), (676, 689, 691, 678), (678, 691, 692, 681), (154, 155, 156, 157, 158, 159), (160, 161, 162, 163, 164, 165), (657, 170, 171, 656), (734, 736, 646, 647, 739, 738), (740, 742, 670, 671, 745, 744), (609, 174, 175, 608), (669, 155, 154, 668), (681, 172, 173, 680), (693, 168, 169, 692), (257, 188, 189, 256), (621, 171, 170, 620), (633, 176, 177, 632), (645, 173, 172, 644), (301, 186, 187, 300), (345, 175, 174, 344), (389, 184, 185, 388), (451, 204, 205, 450), (401, 187, 186, 400), (413, 192, 193, 412), (425, 189, 188, 424), (437, 182, 183, 436), (465, 202, 203, 464), (479, 190, 191, 478), (493, 200, 201, 492), (519, 203, 202, 518), (545, 209, 208, 544), (571, 205, 204, 570), (597, 198, 199, 596), (181, 214, 215, 180), (214, 216, 217, 215), (216, 218, 219, 217), (218, 220, 221, 219), (220, 222, 223, 221), (222, 224, 225, 223), (224, 226, 227, 225), (226, 228, 229, 227), (228, 230, 231, 229), (230, 232, 233, 231), (232, 234, 235, 233), (234, 236, 237, 235), (236, 238, 239, 237), (238, 240, 241, 239), (240, 242, 243, 241), (242, 244, 245, 243), (244, 246, 247, 245), (246, 248, 249, 247), (248, 250, 251, 249), (250, 252, 253, 251), (252, 254, 255, 253), (254, 257, 256, 255), (179, 258, 259, 178), (258, 260, 261, 259), (260, 262, 263, 261), (262, 264, 265, 263), (264, 266, 267, 265), (266, 268, 269, 267), (268, 270, 271, 269), (270, 272, 273, 271), (272, 274, 275, 273), (274, 276, 277, 275), (276, 278, 279, 277), (278, 280, 281, 279), (280, 282, 283, 281), (282, 284, 285, 283), (284, 286, 287, 285), (286, 288, 289, 287), (288, 290, 291, 289), (290, 292, 293, 291), (292, 294, 295, 293), (294, 296, 297, 295), (296, 298, 299, 297), (298, 301, 300, 299), (182, 302, 303, 183), (302, 304, 305, 303), (304, 306, 307, 305), (306, 308, 309, 307), (308, 310, 311, 309), (310, 312, 313, 311), (312, 314, 315, 313), (314, 316, 317, 315), (316, 318, 319, 317), (318, 320, 321, 319), (320, 322, 323, 321), (322, 324, 325, 323), (324, 326, 327, 325), (326, 328, 329, 327), (328, 330, 331, 329), (330, 332, 333, 331), (332, 334, 335, 333), (334, 336, 337, 335), (336, 338, 339, 337), (338, 340, 341, 339), (340, 342, 343, 341), (342, 345, 344, 343), (176, 346, 347, 177), (346, 348, 349, 347), (348, 350, 351, 349), (350, 352, 353, 351), (352, 354, 355, 353), (354, 356, 357, 355), (356, 358, 359, 357), (358, 360, 361, 359), (360, 362, 363, 361), (362, 364, 365, 363), (364, 366, 367, 365), (366, 368, 369, 367), (368, 370, 371, 369), (370, 372, 373, 371), (372, 374, 375, 373), (374, 376, 377, 375), (376, 378, 379, 377), (378, 380, 381, 379), (380, 382, 383, 381), (382, 384, 385, 383), (384, 386, 387, 385), (386, 389, 388, 387), (195, 390, 391, 194), (390, 392, 393, 391), (392, 394, 395, 393), (394, 396, 397, 395), (396, 398, 399, 397), (398, 401, 400, 399), (184, 402, 403, 185), (402, 404, 405, 403), (404, 406, 407, 405), (406, 408, 409, 407), (408, 410, 411, 409), (410, 413, 412, 411), (197, 414, 415, 196), (414, 416, 417, 415), (416, 418, 419, 417), (418, 420, 421, 419), (420, 422, 423, 421), (422, 425, 424, 423), (190, 426, 427, 191), (426, 428, 429, 427), (428, 430, 431, 429), (430, 432, 433, 431), (432, 434, 435, 433), (434, 437, 436, 435), (196, 438, 439, 197), (438, 440, 441, 439), (440, 442, 443, 441), (442, 444, 445, 443), (444, 446, 447, 445), (446, 448, 449, 447), (448, 451, 450, 449), (194, 452, 453, 195), (452, 454, 455, 453), (454, 456, 457, 455), (456, 458, 459, 457), (458, 460, 461, 459), (460, 462, 463, 461), (462, 465, 464, 463), (198, 466, 467, 199), (466, 468, 469, 467), (468, 470, 471, 469), (470, 472, 473, 471), (472, 474, 475, 473), (474, 476, 477, 475), (476, 479, 478, 477), (192, 480, 481, 193), (480, 482, 483, 481), (482, 484, 485, 483), (484, 486, 487, 485), (486, 488, 489, 487), (488, 490, 491, 489), (490, 493, 492, 491), (210, 494, 495, 211), (494, 496, 497, 495), (496, 498, 499, 497), (498, 500, 501, 499), (500, 502, 503, 501), (502, 504, 505, 503), (504, 506, 507, 505), (506, 508, 509, 507), (508, 510, 511, 509), (510, 512, 513, 511), (512, 514, 515, 513), (514, 516, 517, 515), (516, 519, 518, 517), (200, 520, 521, 201), (520, 522, 523, 521), (522, 524, 525, 523), (524, 526, 527, 525), (526, 528, 529, 527), (528, 530, 531, 529), (530, 532, 533, 531), (532, 534, 535, 533), (534, 536, 537, 535), (536, 538, 539, 537), (538, 540, 541, 539), (540, 542, 543, 541), (542, 545, 544, 543), (212, 546, 547, 213), (546, 548, 549, 547), (548, 550, 551, 549), (550, 552, 553, 551), (552, 554, 555, 553), (554, 556, 557, 555), (556, 558, 559, 557), (558, 560, 561, 559), (560, 562, 563, 561), (562, 564, 565, 563), (564, 566, 567, 565), (566, 568, 569, 567), (568, 571, 570, 569), (206, 572, 573, 207), (572, 574, 575, 573), (574, 576, 577, 575), (576, 578, 579, 577), (578, 580, 581, 579), (580, 582, 583, 581), (582, 584, 585, 583), (584, 586, 587, 585), (586, 588, 589, 587), (588, 590, 591, 589), (590, 592, 593, 591), (592, 594, 595, 593), (594, 597, 596, 595), (167, 598, 599, 166), (598, 600, 601, 599), (600, 602, 603, 601), (602, 604, 605, 603), (604, 606, 607, 605), (606, 609, 608, 607), (178, 610, 611, 179), (610, 612, 613, 611), (612, 614, 615, 613), (614, 616, 617, 615), (616, 618, 619, 617), (618, 621, 620, 619), (168, 622, 623, 169), (622, 624, 625, 623), (624, 626, 627, 625), (626, 628, 629, 627), (628, 630, 631, 629), (630, 633, 632, 631), (180, 634, 635, 181), (634, 636, 637, 635), (636, 638, 639, 637), (638, 640, 641, 639), (640, 642, 643, 641), (642, 645, 644, 643), (736, 735, 20, 147, 646), (646, 648, 649, 647), (648, 650, 651, 649), (650, 652, 653, 651), (652, 654, 655, 653), (654, 657, 656, 655), (166, 658, 659, 167), (658, 660, 661, 659), (660, 662, 663, 661), (662, 664, 665, 663), (664, 666, 667, 665), (666, 669, 668, 667), (742, 741, 161, 683, 670), (670, 672, 673, 671), (672, 674, 675, 673), (674, 676, 677, 675), (676, 678, 679, 677), (678, 681, 680, 679), (160, 682, 683, 161), (682, 684, 685, 683), (684, 686, 687, 685), (686, 688, 689, 687), (688, 690, 691, 689), (690, 693, 692, 691), (3, 157, 156, 17), (19, 165, 164, 697, 700), (710, 712, 4, 694, 715, 716), (6, 4, 712, 711, 10), (9, 713, 714, 717, 718, 726, 727, 695, 698, 721, 720, 5), (16, 19, 700, 699, 4), (720, 722, 1, 5), (697, 719, 721, 698, 699, 700), (7, 703, 702, 8), (711, 713, 9, 10), (4, 699, 698, 695, 696), (705, 704, 707, 708), (0, 11, 3, 724, 725), (708, 707, 706, 709), (702, 703, 709, 706), (710, 711, 712), (713, 711, 710, 714), (714, 710, 716, 717), (715, 718, 717, 716), (696, 695, 727, 728), (719, 720, 721), (722, 720, 719, 723), (697, 701, 723, 719), (705, 733, 730, 704), (8, 702, 706, 707, 704, 730, 731, 724, 3, 4, 6), (726, 729, 728, 727), (694, 729, 726, 718, 715), (730, 733, 732, 731), (731, 732, 725, 724), (734, 735, 736), (737, 738, 739), (740, 741, 742), (743, 744, 745), (746, 735, 734, 747), (737, 749, 748, 738), (750, 741, 740, 751), (743, 753, 752, 744), (747, 734, 738, 748)])
_uv = me_cube.uv_layers.new(name='UVMap')
_uv.uv.foreach_set('vector', [0.9408, 0.9311, 0.9408, 0.9311, 0.9408, 0.9311, 0.9408, 0.9311, 0.9408, 0.9311, 0.9408, 0.9311, 0.9408, 0.9311, 0.9408, 0.9311, 0.9408, 0.9311, 0.9408, 0.9311, 0.9408, 0.9311, 0.9408, 0.9311, 0.9408, 0.9311, 0.9408, 0.9311, 0.9408, 0.9311, 0.9408, 0.9311, 0.9408, 0.9311, 0.9408, 0.9311, 0.9408, 0.9311, 0.9408, 0.9311, 0.9408, 0.9311, 0.9408, 0.9311, 0.9408, 0.9311, 0.9408, 0.9311, 0.9408, 0.9311, 0.9408, 0.9311, 0.9408, 0.9311, 0.9408, 0.9311, 0.9408, 0.9311, 0.9408, 0.9311, 0.9408, 0.9311, 0.9408, 0.9311, 0.9408, 0.9311, 0.9408, 0.9311, 0.9408, 0.9311, 0.9408, 0.9311, 0.9408, 0.9311, 0.9408, 0.9311, 0.9408, 0.9311, 0.9408, 0.9311, 0.9408, 0.9311, 0.9408, 0.9311, 0.9408, 0.9311, 0.9408, 0.9311, 0.9408, 0.9311, 0.9408, 0.9311, 0.9408, 0.9311, 0.6988, 0.9282, 0.6988, 0.9282, 0.6988, 0.9282, 0.6988, 0.9282, 0.6988, 0.9282, 0.6988, 0.9282, 0.6988, 0.9282, 0.6988, 0.9282, 0.6988, 0.9282, 0.6988, 0.9282, 0.6988, 0.9282, 0.6988, 0.9282, 0.9408, 0.9311, 0.9408, 0.9311, 0.9408, 0.9311, 0.9408, 0.9311, 0.9408, 0.9311, 0.6988, 0.9282, 0.6988, 0.9282, 0.6988, 0.9282, 0.6988, 0.9282, 0.6988, 0.9282, 0.6988, 0.9282, 0.6988, 0.9282, 0.6988, 0.9282, 0.6988, 0.9282, 0.6988, 0.9282, 0.6988, 0.9282, 0.6988, 0.9282, 0.6988, 0.9282, 0.6988, 0.9282, 0.6988, 0.9282, 0.6988, 0.9282, 0.6988, 0.9282, 0.6988, 0.9282, 0.6988, 0.9282, 0.6988, 0.9282, 0.6988, 0.9282, 0.6988, 0.9282, 0.6988, 0.9282, 0.6988, 0.9282, 0.6988, 0.9282, 0.6988, 0.9282, 0.6988, 0.9282, 0.6988, 0.9282, 0.6988, 0.9282, 0.6988, 0.9282, 0.6988, 0.9282, 0.6988, 0.9282, 0.6988, 0.9282, 0.6988, 0.9282, 0.6988, 0.9282, 0.6988, 0.9282, 0.6988, 0.9282, 0.6988, 0.9282, 0.6988, 0.9282, 0.6988, 0.9282, 0.6988, 0.9282, 0.6988, 0.9282, 0.6988, 0.9282, 0.6988, 0.9282, 0.6988, 0.9282, 0.6988, 0.9282, 0.6988, 0.9282, 0.6988, 0.9282, 0.6988, 0.9282, 0.6988, 0.9282, 0.6988, 0.9282, 0.6988, 0.9282, 0.6988, 0.9282, 0.6988, 0.9282, 0.6988, 0.9282, 0.6988, 0.9282, 0.6988, 0.9282, 0.6988, 0.9282, 0.6988, 0.9282, 0.6988, 0.9282, 0.6988, 0.9282, 0.6988, 0.9282, 0.6988, 0.9282, 0.6988, 0.9282, 0.4112, 0.8835, 0.4112, 0.8835, 0.4112, 0.8835, 0.4112, 0.8835, 0.6988, 0.9282, 0.6988, 0.9282, 0.6988, 0.9282, 0.6988, 0.9282, 0.6988, 0.9282, 0.6988, 0.9282, 0.6988, 0.9282, 0.6988, 0.9282, 0.6988, 0.9282, 0.6988, 0.9282, 0.6988, 0.9282, 0.6988, 0.9282, 0.6988, 0.9282, 0.6988, 0.9282, 0.6988, 0.9282, 0.6988, 0.9282, 0.6988, 0.9282, 0.6988, 0.9282, 0.6988, 0.9282, 0.6988, 0.9282, 0.6988, 0.9282, 0.6988, 0.9282, 0.6988, 0.9282, 0.6988, 0.9282, 0.6988, 0.9282, 0.6988, 0.9282, 0.6988, 0.9282, 0.6988, 0.9282, 0.6988, 0.9282, 0.6988, 0.9282, 0.6988, 0.9282, 0.6988, 0.9282, 0.6988, 0.9282, 0.6988, 0.9282, 0.6988, 0.9282, 0.6988, 0.9282, 0.6988, 0.9282, 0.6988, 0.9282, 0.6988, 0.9282, 0.6988, 0.9282, 0.6988, 0.9282, 0.6988, 0.9282, 0.6988, 0.9282, 0.6988, 0.9282, 0.6988, 0.9282, 0.6988, 0.9282, 0.6988, 0.9282, 0.6988, 0.9282, 0.4112, 0.8835, 0.4112, 0.8835, 0.4112, 0.8835, 0.4112, 0.8835, 0.6988, 0.9282, 0.6988, 0.9282, 0.6988, 0.9282, 0.6988, 0.9282, 0.6988, 0.9282, 0.6988, 0.9282, 0.6988, 0.9282, 0.6988, 0.9282, 0.6988, 0.9282, 0.6988, 0.9282, 0.6988, 0.9282, 0.6988, 0.9282, 0.6988, 0.9282, 0.6988, 0.9282, 0.6988, 0.9282, 0.6988, 0.9282, 0.6988, 0.9282, 0.6988, 0.9282, 0.6988, 0.9282, 0.6988, 0.9282, 0.6988, 0.9282, 0.6988, 0.9282, 0.6988, 0.9282, 0.6988, 0.9282, 0.6988, 0.9282, 0.6988, 0.9282, 0.6988, 0.9282, 0.6988, 0.9282, 0.6988, 0.9282, 0.6988, 0.9282, 0.6988, 0.9282, 0.6988, 0.9282, 0.6988, 0.9282, 0.6988, 0.9282, 0.6988, 0.9282, 0.6988, 0.9282, 0.6988, 0.9282, 0.6988, 0.9282, 0.6988, 0.9282, 0.6988, 0.9282, 0.6988, 0.9282, 0.6988, 0.9282, 0.6988, 0.9282, 0.6988, 0.9282, 0.6988, 0.9282, 0.6988, 0.9282, 0.6988, 0.9282, 0.6988, 0.9282, 0.6988, 0.9282, 0.6988, 0.9282, 0.6988, 0.9282, 0.6988, 0.9282, 0.6988, 0.9282, 0.6988, 0.9282, 0.6988, 0.9282, 0.6988, 0.9282, 0.6988, 0.9282, 0.6988, 0.9282, 0.6988, 0.9282, 0.6988, 0.9282, 0.6988, 0.9282, 0.6988, 0.9282, 0.6988, 0.9282, 0.6988, 0.9282, 0.6988, 0.9282, 0.6988, 0.9282, 0.6988, 0.9282, 0.6988, 0.9282, 0.6988, 0.9282, 0.6988, 0.9282, 0.6988, 0.9282, 0.6988, 0.9282, 0.6988, 0.9282, 0.6988, 0.9282, 0.6988, 0.9282, 0.6988, 0.9282, 0.6988, 0.9282, 0.6988, 0.9282, 0.6988, 0.9282, 0.6988, 0.9282, 0.6988, 0.9282, 0.6988, 0.9282, 0.6988, 0.9282, 0.6988, 0.9282, 0.6988, 0.9282, 0.6988, 0.9282, 0.6988, 0.9282, 0.6988, 0.9282, 0.6988, 0.9282, 0.6988, 0.9282, 0.6988, 0.9282, 0.6988, 0.9282, 0.6988, 0.9282, 0.6988, 0.9282, 0.6988, 0.9282, 0.6988, 0.9282, 0.6988, 0.9282, 0.6988, 0.9282, 0.6988, 0.9282, 0.6988, 0.9282, 0.6988, 0.9282, 0.6988, 0.9282, 0.6988, 0.9282, 0.6988, 0.9282, 0.6988, 0.9282, 0.6988, 0.9282, 0.6988, 0.9282, 0.6988, 0.9282, 0.6988, 0.9282, 0.6988, 0.9282, 0.6988, 0.9282, 0.6988, 0.9282, 0.6988, 0.9282, 0.6988, 0.9282, 0.6988, 0.9282, 0.6988, 0.9282, 0.6988, 0.9282, 0.6988, 0.9282, 0.6988, 0.9282, 0.6988, 0.9282, 0.6988, 0.9282, 0.6988, 0.9282, 0.6988, 0.9282, 0.6988, 0.9282, 0.6988, 0.9282, 0.6988, 0.9282, 0.6988, 0.9282, 0.6988, 0.9282, 0.6988, 0.9282, 0.6988, 0.9282, 0.6988, 0.9282, 0.6988, 0.9282, 0.6988, 0.9282, 0.6988, 0.9282, 0.6988, 0.9282, 0.6988, 0.9282, 0.6988, 0.9282, 0.6988, 0.9282, 0.6988, 0.9282, 0.6988, 0.9282, 0.6988, 0.9282, 0.6988, 0.9282, 0.6988, 0.9282, 0.6988, 0.9282, 0.6988, 0.9282, 0.6988, 0.9282, 0.6988, 0.9282, 0.6988, 0.9282, 0.6988, 0.9282, 0.6988, 0.9282, 0.6988, 0.9282, 0.6988, 0.9282, 0.6988, 0.9282, 0.6988, 0.9282, 0.6988, 0.9282, 0.6988, 0.9282, 0.6988, 0.9282, 0.6988, 0.9282, 0.6988, 0.9282, 0.6988, 0.9282, 0.6988, 0.9282, 0.6988, 0.9282, 0.6988, 0.9282, 0.6988, 0.9282, 0.6988, 0.9282, 0.6988, 0.9282, 0.6988, 0.9282, 0.6988, 0.9282, 0.6988, 0.9282, 0.6988, 0.9282, 0.6988, 0.9282, 0.6988, 0.9282, 0.6988, 0.9282, 0.6988, 0.9282, 0.6988, 0.9282, 0.6988, 0.9282, 0.6988, 0.9282, 0.6988, 0.9282, 0.6988, 0.9282, 0.6988, 0.9282, 0.6988, 0.9282, 0.6988, 0.9282, 0.6988, 0.9282, 0.6988, 0.9282, 0.6988, 0.9282, 0.6988, 0.9282, 0.6988, 0.9282, 0.6988, 0.9282, 0.6988, 0.9282, 0.6988, 0.9282, 0.6988, 0.9282, 0.6988, 0.9282, 0.6988, 0.9282, 0.6988, 0.9282, 0.6988, 0.9282, 0.6988, 0.9282, 0.6988, 0.9282, 0.6988, 0.9282, 0.6988, 0.9282, 0.6988, 0.9282, 0.6988, 0.9282, 0.6988, 0.9282, 0.6988, 0.9282, 0.6988, 0.9282, 0.6988, 0.9282, 0.6988, 0.9282, 0.6988, 0.9282, 0.6988, 0.9282, 0.6988, 0.9282, 0.6988, 0.9282, 0.6988, 0.9282, 0.6988, 0.9282, 0.6988, 0.9282, 0.6988, 0.9282, 0.6988, 0.9282, 0.6988, 0.9282, 0.6988, 0.9282, 0.6988, 0.9282, 0.6988, 0.9282, 0.6988, 0.9282, 0.6988, 0.9282, 0.6988, 0.9282, 0.6988, 0.9282, 0.6988, 0.9282, 0.6988, 0.9282, 0.6988, 0.9282, 0.6988, 0.9282, 0.6988, 0.9282, 0.6988, 0.9282, 0.6988, 0.9282, 0.6988, 0.9282, 0.6988, 0.9282, 0.6988, 0.9282, 0.6988, 0.9282, 0.6988, 0.9282, 0.6988, 0.9282, 0.6988, 0.9282, 0.6988, 0.9282, 0.6988, 0.9282, 0.6988, 0.9282, 0.6988, 0.9282, 0.6988, 0.9282, 0.6988, 0.9282, 0.6988, 0.9282, 0.6988, 0.9282, 0.6988, 0.9282, 0.6988, 0.9282, 0.6988, 0.9282, 0.6988, 0.9282, 0.6988, 0.9282, 0.6988, 0.9282, 0.6988, 0.9282, 0.6988, 0.9282, 0.6988, 0.9282, 0.6988, 0.9282, 0.6988, 0.9282, 0.6988, 0.9282, 0.6988, 0.9282, 0.6988, 0.9282, 0.6988, 0.9282, 0.6988, 0.9282, 0.6988, 0.9282, 0.6988, 0.9282, 0.6988, 0.9282, 0.6988, 0.9282, 0.6988, 0.9282, 0.6988, 0.9282, 0.6988, 0.9282, 0.6988, 0.9282, 0.6988, 0.9282, 0.6988, 0.9282, 0.6988, 0.9282, 0.6988, 0.9282, 0.6988, 0.9282, 0.6988, 0.9282, 0.6988, 0.9282, 0.6988, 0.9282, 0.6988, 0.9282, 0.6988, 0.9282, 0.6988, 0.9282, 0.6988, 0.9282, 0.6988, 0.9282, 0.6988, 0.9282, 0.6988, 0.9282, 0.6988, 0.9282, 0.6988, 0.9282, 0.6988, 0.9282, 0.6988, 0.9282, 0.6988, 0.9282, 0.6988, 0.9282, 0.6988, 0.9282, 0.6988, 0.9282, 0.6988, 0.9282, 0.6988, 0.9282, 0.6988, 0.9282, 0.6988, 0.9282, 0.6988, 0.9282, 0.6988, 0.9282, 0.6988, 0.9282, 0.6988, 0.9282, 0.6988, 0.9282, 0.6988, 0.9282, 0.6988, 0.9282, 0.6988, 0.9282, 0.6988, 0.9282, 0.6988, 0.9282, 0.6988, 0.9282, 0.6988, 0.9282, 0.6988, 0.9282, 0.6988, 0.9282, 0.6988, 0.9282, 0.6988, 0.9282, 0.6988, 0.9282, 0.6988, 0.9282, 0.6988, 0.9282, 0.6988, 0.9282, 0.6988, 0.9282, 0.6988, 0.9282, 0.6988, 0.9282, 0.6988, 0.9282, 0.6988, 0.9282, 0.6988, 0.9282, 0.6988, 0.9282, 0.6988, 0.9282, 0.6988, 0.9282, 0.6988, 0.9282, 0.6988, 0.9282, 0.6988, 0.9282, 0.6988, 0.9282, 0.6988, 0.9282, 0.6988, 0.9282, 0.6988, 0.9282, 0.6988, 0.9282, 0.6988, 0.9282, 0.6988, 0.9282, 0.6988, 0.9282, 0.6988, 0.9282, 0.6988, 0.9282, 0.6988, 0.9282, 0.6988, 0.9282, 0.6988, 0.9282, 0.6988, 0.9282, 0.6988, 0.9282, 0.6988, 0.9282, 0.6988, 0.9282, 0.6988, 0.9282, 0.6988, 0.9282, 0.6988, 0.9282, 0.6988, 0.9282, 0.6988, 0.9282, 0.6988, 0.9282, 0.6988, 0.9282, 0.6988, 0.9282, 0.6988, 0.9282, 0.6988, 0.9282, 0.6988, 0.9282, 0.6988, 0.9282, 0.6988, 0.9282, 0.6988, 0.9282, 0.6988, 0.9282, 0.6988, 0.9282, 0.6988, 0.9282, 0.6988, 0.9282, 0.6988, 0.9282, 0.6988, 0.9282, 0.6988, 0.9282, 0.6988, 0.9282, 0.6988, 0.9282, 0.6988, 0.9282, 0.6988, 0.9282, 0.6988, 0.9282, 0.6988, 0.9282, 0.6988, 0.9282, 0.6988, 0.9282, 0.6988, 0.9282, 0.6988, 0.9282, 0.6988, 0.9282, 0.6988, 0.9282, 0.6988, 0.9282, 0.6988, 0.9282, 0.6988, 0.9282, 0.6988, 0.9282, 0.6988, 0.9282, 0.6988, 0.9282, 0.6988, 0.9282, 0.6988, 0.9282, 0.6988, 0.9282, 0.6988, 0.9282, 0.6988, 0.9282, 0.6988, 0.9282, 0.6988, 0.9282, 0.6988, 0.9282, 0.6988, 0.9282, 0.6988, 0.9282, 0.6988, 0.9282, 0.6988, 0.9282, 0.6988, 0.9282, 0.6988, 0.9282, 0.6988, 0.9282, 0.6988, 0.9282, 0.6988, 0.9282, 0.6988, 0.9282, 0.6988, 0.9282, 0.6988, 0.9282, 0.6988, 0.9282, 0.6988, 0.9282, 0.6988, 0.9282, 0.6988, 0.9282, 0.6988, 0.9282, 0.6988, 0.9282, 0.6988, 0.9282, 0.6988, 0.9282, 0.6988, 0.9282, 0.6988, 0.9282, 0.6988, 0.9282, 0.6988, 0.9282, 0.6988, 0.9282, 0.6988, 0.9282, 0.6988, 0.9282, 0.6988, 0.9282, 0.6988, 0.9282, 0.6988, 0.9282, 0.6988, 0.9282, 0.6988, 0.9282, 0.6988, 0.9282, 0.6988, 0.9282, 0.6988, 0.9282, 0.6988, 0.9282, 0.6988, 0.9282, 0.6988, 0.9282, 0.6988, 0.9282, 0.6988, 0.9282, 0.6988, 0.9282, 0.6988, 0.9282, 0.6988, 0.9282, 0.6988, 0.9282, 0.6988, 0.9282, 0.6988, 0.9282, 0.6988, 0.9282, 0.6988, 0.9282, 0.6988, 0.9282, 0.6988, 0.9282, 0.6988, 0.9282, 0.6988, 0.9282, 0.6988, 0.9282, 0.6988, 0.9282, 0.6988, 0.9282, 0.6988, 0.9282, 0.6988, 0.9282, 0.6988, 0.9282, 0.6988, 0.9282, 0.6988, 0.9282, 0.6988, 0.9282, 0.6988, 0.9282, 0.6988, 0.9282, 0.6988, 0.9282, 0.6988, 0.9282, 0.6988, 0.9282, 0.6988, 0.9282, 0.6988, 0.9282, 0.6988, 0.9282, 0.6988, 0.9282, 0.6988, 0.9282, 0.6988, 0.9282, 0.6988, 0.9282, 0.6988, 0.9282, 0.6988, 0.9282, 0.6988, 0.9282, 0.6988, 0.9282, 0.6988, 0.9282, 0.6988, 0.9282, 0.6988, 0.9282, 0.6988, 0.9282, 0.6988, 0.9282, 0.6988, 0.9282, 0.6988, 0.9282, 0.6988, 0.9282, 0.6988, 0.9282, 0.6988, 0.9282, 0.6988, 0.9282, 0.6988, 0.9282, 0.6988, 0.9282, 0.6988, 0.9282, 0.6988, 0.9282, 0.6988, 0.9282, 0.6988, 0.9282, 0.6988, 0.9282, 0.6988, 0.9282, 0.6988, 0.9282, 0.6988, 0.9282, 0.6988, 0.9282, 0.6988, 0.9282, 0.6988, 0.9282, 0.6988, 0.9282, 0.6988, 0.9282, 0.6988, 0.9282, 0.6988, 0.9282, 0.6988, 0.9282, 0.6988, 0.9282, 0.6988, 0.9282, 0.6988, 0.9282, 0.6988, 0.9282, 0.6988, 0.9282, 0.6988, 0.9282, 0.6988, 0.9282, 0.6988, 0.9282, 0.6988, 0.9282, 0.6988, 0.9282, 0.6988, 0.9282, 0.6988, 0.9282, 0.6988, 0.9282, 0.6988, 0.9282, 0.6988, 0.9282, 0.6988, 0.9282, 0.6988, 0.9282, 0.6988, 0.9282, 0.6988, 0.9282, 0.6988, 0.9282, 0.6988, 0.9282, 0.6988, 0.9282, 0.6988, 0.9282, 0.6988, 0.9282, 0.6988, 0.9282, 0.6988, 0.9282, 0.6988, 0.9282, 0.6988, 0.9282, 0.6988, 0.9282, 0.6988, 0.9282, 0.6988, 0.9282, 0.6988, 0.9282, 0.6988, 0.9282, 0.6988, 0.9282, 0.6988, 0.9282, 0.6988, 0.9282, 0.6988, 0.9282, 0.6988, 0.9282, 0.6988, 0.9282, 0.6988, 0.9282, 0.6988, 0.9282, 0.6988, 0.9282, 0.6988, 0.9282, 0.6988, 0.9282, 0.6988, 0.9282, 0.6988, 0.9282, 0.6988, 0.9282, 0.6988, 0.9282, 0.6988, 0.9282, 0.6988, 0.9282, 0.6988, 0.9282, 0.6988, 0.9282, 0.6988, 0.9282, 0.6988, 0.9282, 0.6988, 0.9282, 0.6988, 0.9282, 0.6988, 0.9282, 0.6988, 0.9282, 0.6988, 0.9282, 0.6988, 0.9282, 0.6988, 0.9282, 0.6988, 0.9282, 0.6988, 0.9282, 0.6988, 0.9282, 0.6988, 0.9282, 0.6988, 0.9282, 0.6988, 0.9282, 0.6988, 0.9282, 0.6988, 0.9282, 0.6988, 0.9282, 0.6988, 0.9282, 0.6988, 0.9282, 0.6988, 0.9282, 0.6988, 0.9282, 0.6988, 0.9282, 0.6988, 0.9282, 0.6988, 0.9282, 0.6988, 0.9282, 0.6988, 0.9282, 0.6988, 0.9282, 0.6988, 0.9282, 0.6988, 0.9282, 0.6988, 0.9282, 0.6988, 0.9282, 0.6988, 0.9282, 0.6988, 0.9282, 0.6988, 0.9282, 0.6988, 0.9282, 0.6988, 0.9282, 0.6988, 0.9282, 0.6988, 0.9282, 0.6988, 0.9282, 0.6988, 0.9282, 0.6988, 0.9282, 0.6988, 0.9282, 0.6988, 0.9282, 0.6988, 0.9282, 0.6988, 0.9282, 0.6988, 0.9282, 0.6988, 0.9282, 0.6988, 0.9282, 0.6988, 0.9282, 0.6988, 0.9282, 0.6988, 0.9282, 0.6988, 0.9282, 0.6988, 0.9282, 0.6988, 0.9282, 0.6988, 0.9282, 0.6988, 0.9282, 0.6988, 0.9282, 0.6988, 0.9282, 0.6988, 0.9282, 0.6988, 0.9282, 0.6988, 0.9282, 0.6988, 0.9282, 0.6988, 0.9282, 0.6988, 0.9282, 0.6988, 0.9282, 0.6988, 0.9282, 0.6988, 0.9282, 0.6988, 0.9282, 0.6988, 0.9282, 0.6988, 0.9282, 0.6988, 0.9282, 0.6988, 0.9282, 0.6988, 0.9282, 0.6988, 0.9282, 0.6988, 0.9282, 0.6988, 0.9282, 0.6988, 0.9282, 0.6988, 0.9282, 0.6988, 0.9282, 0.6988, 0.9282, 0.6988, 0.9282, 0.6988, 0.9282, 0.6988, 0.9282, 0.6988, 0.9282, 0.6988, 0.9282, 0.6988, 0.9282, 0.6988, 0.9282, 0.6988, 0.9282, 0.6988, 0.9282, 0.6988, 0.9282, 0.6988, 0.9282, 0.6988, 0.9282, 0.6988, 0.9282, 0.6988, 0.9282, 0.6988, 0.9282, 0.6988, 0.9282, 0.6988, 0.9282, 0.6988, 0.9282, 0.6988, 0.9282, 0.6988, 0.9282, 0.6988, 0.9282, 0.6988, 0.9282, 0.6988, 0.9282, 0.6988, 0.9282, 0.6988, 0.9282, 0.6988, 0.9282, 0.6988, 0.9282, 0.6988, 0.9282, 0.6988, 0.9282, 0.6988, 0.9282, 0.6988, 0.9282, 0.6988, 0.9282, 0.6988, 0.9282, 0.6988, 0.9282, 0.6988, 0.9282, 0.6988, 0.9282, 0.6988, 0.9282, 0.6988, 0.9282, 0.6988, 0.9282, 0.6988, 0.9282, 0.6988, 0.9282, 0.6988, 0.9282, 0.6988, 0.9282, 0.6988, 0.9282, 0.6988, 0.9282, 0.6988, 0.9282, 0.6988, 0.9282, 0.6988, 0.9282, 0.6988, 0.9282, 0.6988, 0.9282, 0.6988, 0.9282, 0.6988, 0.9282, 0.6988, 0.9282, 0.6988, 0.9282, 0.6988, 0.9282, 0.6988, 0.9282, 0.6988, 0.9282, 0.6988, 0.9282, 0.6988, 0.9282, 0.6988, 0.9282, 0.6988, 0.9282, 0.6988, 0.9282, 0.6988, 0.9282, 0.6988, 0.9282, 0.6988, 0.9282, 0.6988, 0.9282, 0.6988, 0.9282, 0.6988, 0.9282, 0.6988, 0.9282, 0.6988, 0.9282, 0.6988, 0.9282, 0.6988, 0.9282, 0.6988, 0.9282, 0.6988, 0.9282, 0.6988, 0.9282, 0.6988, 0.9282, 0.6988, 0.9282, 0.6988, 0.9282, 0.6988, 0.9282, 0.6988, 0.9282, 0.6988, 0.9282, 0.6988, 0.9282, 0.6988, 0.9282, 0.6988, 0.9282, 0.6988, 0.9282, 0.6988, 0.9282, 0.6988, 0.9282, 0.6988, 0.9282, 0.6988, 0.9282, 0.6988, 0.9282, 0.6988, 0.9282, 0.6988, 0.9282, 0.6988, 0.9282, 0.6988, 0.9282, 0.6988, 0.9282, 0.6988, 0.9282, 0.6988, 0.9282, 0.6988, 0.9282, 0.6988, 0.9282, 0.6988, 0.9282, 0.6988, 0.9282, 0.6988, 0.9282, 0.6988, 0.9282, 0.6988, 0.9282, 0.6988, 0.9282, 0.6988, 0.9282, 0.6988, 0.9282, 0.6988, 0.9282, 0.6988, 0.9282, 0.6988, 0.9282, 0.6988, 0.9282, 0.6988, 0.9282, 0.6988, 0.9282, 0.6988, 0.9282, 0.6988, 0.9282, 0.6988, 0.9282, 0.6988, 0.9282, 0.6988, 0.9282, 0.6988, 0.9282, 0.6988, 0.9282, 0.6988, 0.9282, 0.6988, 0.9282, 0.6988, 0.9282, 0.6988, 0.9282, 0.6988, 0.9282, 0.6988, 0.9282, 0.6988, 0.9282, 0.6988, 0.9282, 0.6988, 0.9282, 0.6988, 0.9282, 0.6988, 0.9282, 0.6988, 0.9282, 0.6988, 0.9282, 0.6988, 0.9282, 0.6988, 0.9282, 0.6988, 0.9282, 0.6988, 0.9282, 0.6988, 0.9282, 0.4112, 0.8835, 0.4112, 0.8835, 0.4112, 0.8835, 0.4112, 0.8835, 0.6988, 0.9282, 0.6988, 0.9282, 0.6988, 0.9282, 0.6988, 0.9282, 0.4112, 0.8835, 0.4112, 0.8835, 0.4112, 0.8835, 0.4112, 0.8835, 0.6988, 0.9282, 0.6988, 0.9282, 0.6988, 0.9282, 0.6988, 0.9282, 0.6988, 0.9282, 0.6988, 0.9282, 0.6988, 0.9282, 0.6988, 0.9282, 0.6988, 0.9282, 0.6988, 0.9282, 0.6988, 0.9282, 0.6988, 0.9282, 0.6988, 0.9282, 0.6988, 0.9282, 0.6988, 0.9282, 0.6988, 0.9282, 0.6988, 0.9282, 0.6988, 0.9282, 0.6988, 0.9282, 0.6988, 0.9282, 0.6988, 0.9282, 0.6988, 0.9282, 0.6988, 0.9282, 0.6988, 0.9282, 0.6988, 0.9282, 0.6988, 0.9282, 0.6988, 0.9282, 0.6988, 0.9282, 0.6988, 0.9282, 0.6988, 0.9282, 0.6988, 0.9282, 0.6988, 0.9282, 0.6988, 0.9282, 0.6988, 0.9282, 0.6988, 0.9282, 0.6988, 0.9282, 0.6988, 0.9282, 0.6988, 0.9282, 0.6988, 0.9282, 0.6988, 0.9282, 0.6988, 0.9282, 0.6988, 0.9282, 0.6988, 0.9282, 0.6988, 0.9282, 0.6988, 0.9282, 0.6988, 0.9282, 0.6988, 0.9282, 0.6988, 0.9282, 0.4112, 0.8835, 0.4112, 0.8835, 0.4112, 0.8835, 0.4112, 0.8835, 0.6988, 0.9282, 0.6988, 0.9282, 0.6988, 0.9282, 0.6988, 0.9282, 0.6988, 0.9282, 0.6988, 0.9282, 0.6988, 0.9282, 0.6988, 0.9282, 0.6988, 0.9282, 0.6988, 0.9282, 0.6988, 0.9282, 0.6988, 0.9282, 0.6988, 0.9282, 0.6988, 0.9282, 0.6988, 0.9282, 0.6988, 0.9282, 0.6988, 0.9282, 0.6988, 0.9282, 0.6988, 0.9282, 0.6988, 0.9282, 0.6988, 0.9282, 0.6988, 0.9282, 0.6988, 0.9282, 0.6988, 0.9282, 0.6988, 0.9282, 0.6988, 0.9282, 0.6988, 0.9282, 0.6988, 0.9282, 0.6988, 0.9282, 0.6988, 0.9282, 0.6988, 0.9282, 0.6988, 0.9282, 0.6988, 0.9282, 0.6988, 0.9282, 0.6988, 0.9282, 0.6988, 0.9282, 0.6988, 0.9282, 0.6988, 0.9282, 0.6988, 0.9282, 0.6988, 0.9282, 0.6988, 0.9282, 0.6988, 0.9282, 0.6988, 0.9282, 0.6988, 0.9282, 0.6988, 0.9282, 0.6988, 0.9282, 0.6988, 0.9282, 0.6988, 0.9282, 0.6988, 0.9282, 0.6988, 0.9282, 0.6988, 0.9282, 0.6988, 0.9282, 0.6988, 0.9282, 0.6988, 0.9282, 0.6988, 0.9282, 0.6988, 0.9282, 0.6988, 0.9282, 0.6988, 0.9282, 0.6988, 0.9282, 0.6988, 0.9282, 0.6988, 0.9282, 0.6988, 0.9282, 0.6988, 0.9282, 0.6988, 0.9282, 0.6988, 0.9282, 0.6988, 0.9282, 0.6988, 0.9282, 0.6988, 0.9282, 0.6988, 0.9282, 0.6988, 0.9282, 0.6988, 0.9282, 0.6988, 0.9282, 0.6988, 0.9282, 0.6988, 0.9282, 0.6988, 0.9282, 0.6988, 0.9282, 0.6988, 0.9282, 0.6988, 0.9282, 0.6988, 0.9282, 0.6988, 0.9282, 0.6988, 0.9282, 0.6988, 0.9282, 0.6988, 0.9282, 0.6988, 0.9282, 0.6988, 0.9282, 0.6988, 0.9282, 0.6988, 0.9282, 0.6988, 0.9282, 0.6988, 0.9282, 0.6988, 0.9282, 0.6988, 0.9282, 0.6988, 0.9282, 0.6988, 0.9282, 0.6988, 0.9282, 0.6988, 0.9282, 0.6988, 0.9282, 0.6988, 0.9282, 0.6988, 0.9282, 0.6988, 0.9282, 0.6988, 0.9282, 0.6988, 0.9282, 0.6988, 0.9282, 0.6988, 0.9282, 0.6988, 0.9282, 0.6988, 0.9282, 0.6988, 0.9282, 0.6988, 0.9282, 0.6988, 0.9282, 0.6988, 0.9282, 0.6988, 0.9282, 0.6988, 0.9282, 0.6988, 0.9282, 0.6988, 0.9282, 0.6988, 0.9282, 0.6988, 0.9282, 0.6988, 0.9282, 0.6988, 0.9282, 0.6988, 0.9282, 0.6988, 0.9282, 0.6988, 0.9282, 0.6988, 0.9282, 0.6988, 0.9282, 0.6988, 0.9282, 0.6988, 0.9282, 0.6988, 0.9282, 0.6988, 0.9282, 0.6988, 0.9282, 0.6988, 0.9282, 0.6988, 0.9282, 0.6988, 0.9282, 0.6988, 0.9282, 0.6988, 0.9282, 0.6988, 0.9282, 0.6988, 0.9282, 0.6988, 0.9282, 0.6988, 0.9282, 0.6988, 0.9282, 0.6988, 0.9282, 0.6988, 0.9282, 0.6988, 0.9282, 0.6988, 0.9282, 0.6988, 0.9282, 0.6988, 0.9282, 0.6988, 0.9282, 0.6988, 0.9282, 0.6988, 0.9282, 0.6988, 0.9282, 0.6988, 0.9282, 0.6988, 0.9282, 0.6988, 0.9282, 0.6988, 0.9282, 0.6988, 0.9282, 0.6988, 0.9282, 0.6988, 0.9282, 0.6988, 0.9282, 0.6988, 0.9282, 0.6988, 0.9282, 0.6988, 0.9282, 0.6988, 0.9282, 0.6988, 0.9282, 0.6988, 0.9282, 0.6988, 0.9282, 0.6988, 0.9282, 0.6988, 0.9282, 0.4112, 0.8835, 0.4112, 0.8835, 0.4112, 0.8835, 0.4112, 0.8835, 0.4112, 0.8835, 0.4112, 0.8835, 0.4112, 0.8835, 0.4112, 0.8835, 0.6988, 0.9282, 0.6988, 0.9282, 0.6988, 0.9282, 0.6988, 0.9282, 0.6988, 0.9282, 0.6988, 0.9282, 0.6988, 0.9282, 0.6988, 0.9282, 0.4112, 0.8835, 0.4112, 0.8835, 0.4112, 0.8835, 0.4112, 0.8835, 0.4112, 0.8835, 0.4112, 0.8835, 0.4112, 0.8835, 0.4112, 0.8835, 0.6988, 0.9282, 0.6988, 0.9282, 0.6988, 0.9282, 0.6988, 0.9282, 0.6988, 0.9282, 0.6988, 0.9282, 0.6988, 0.9282, 0.6988, 0.9282, 0.6988, 0.9282, 0.6988, 0.9282, 0.6988, 0.9282, 0.6988, 0.9282, 0.4112, 0.8835, 0.4112, 0.8835, 0.4112, 0.8835, 0.4112, 0.8835, 0.4112, 0.8835, 0.4112, 0.8835, 0.4112, 0.8835, 0.4112, 0.8835, 0.6988, 0.9282, 0.6988, 0.9282, 0.6988, 0.9282, 0.6988, 0.9282, 0.6988, 0.9282, 0.6988, 0.9282, 0.6988, 0.9282, 0.6988, 0.9282, 0.6988, 0.9282, 0.6988, 0.9282, 0.6988, 0.9282, 0.6988, 0.9282, 0.6988, 0.9282, 0.6988, 0.9282, 0.6988, 0.9282, 0.6988, 0.9282, 0.6988, 0.9282, 0.6988, 0.9282, 0.6988, 0.9282, 0.6988, 0.9282, 0.6988, 0.9282, 0.6988, 0.9282, 0.6988, 0.9282, 0.6988, 0.9282, 0.6988, 0.9282, 0.6988, 0.9282, 0.6988, 0.9282, 0.6988, 0.9282, 0.6988, 0.9282, 0.6988, 0.9282, 0.6988, 0.9282, 0.6988, 0.9282, 0.6988, 0.9282, 0.6988, 0.9282, 0.6988, 0.9282, 0.6988, 0.9282, 0.6988, 0.9282, 0.6988, 0.9282, 0.6988, 0.9282, 0.6988, 0.9282, 0.6988, 0.9282, 0.6988, 0.9282, 0.6988, 0.9282, 0.6988, 0.9282, 0.6988, 0.9282, 0.6988, 0.9282, 0.6988, 0.9282, 0.6988, 0.9282, 0.6988, 0.9282, 0.6988, 0.9282, 0.6988, 0.9282, 0.6988, 0.9282, 0.6988, 0.9282, 0.6988, 0.9282, 0.6988, 0.9282, 0.6988, 0.9282, 0.4112, 0.8835, 0.4112, 0.8835, 0.4112, 0.8835, 0.4112, 0.8835, 0.6988, 0.9282, 0.6988, 0.9282, 0.6988, 0.9282, 0.6988, 0.9282, 0.6988, 0.9282, 0.6988, 0.9282, 0.6988, 0.9282, 0.6988, 0.9282, 0.6988, 0.9282, 0.6988, 0.9282, 0.6988, 0.9282, 0.6988, 0.9282, 0.6988, 0.9282, 0.6988, 0.9282, 0.6988, 0.9282, 0.6988, 0.9282, 0.6988, 0.9282, 0.6988, 0.9282, 0.6988, 0.9282, 0.6988, 0.9282, 0.6988, 0.9282, 0.6988, 0.9282, 0.6988, 0.9282, 0.6988, 0.9282, 0.4112, 0.8835, 0.4112, 0.8835, 0.4112, 0.8835, 0.4112, 0.8835, 0.4112, 0.8835, 0.4112, 0.8835, 0.4112, 0.8835, 0.4112, 0.8835, 0.6988, 0.9282, 0.6988, 0.9282, 0.6988, 0.9282, 0.6988, 0.9282, 0.6988, 0.9282, 0.6988, 0.9282, 0.6988, 0.9282, 0.6988, 0.9282, 0.6988, 0.9282, 0.6988, 0.9282, 0.6988, 0.9282, 0.6988, 0.9282, 0.6988, 0.9282, 0.6988, 0.9282, 0.6988, 0.9282, 0.6988, 0.9282, 0.6988, 0.9282, 0.6988, 0.9282, 0.6988, 0.9282, 0.6988, 0.9282, 0.6988, 0.9282, 0.6988, 0.9282, 0.6988, 0.9282, 0.6988, 0.9282, 0.6988, 0.9282, 0.6988, 0.9282, 0.6988, 0.9282, 0.6988, 0.9282, 0.6988, 0.9282, 0.6988, 0.9282, 0.6988, 0.9282, 0.6988, 0.9282, 0.6988, 0.9282, 0.6988, 0.9282, 0.6988, 0.9282, 0.6988, 0.9282, 0.6988, 0.9282, 0.6988, 0.9282, 0.6988, 0.9282, 0.6988, 0.9282, 0.6988, 0.9282, 0.6988, 0.9282, 0.6988, 0.9282, 0.6988, 0.9282, 0.6988, 0.9282, 0.6988, 0.9282, 0.6988, 0.9282, 0.6988, 0.9282, 0.6988, 0.9282, 0.6988, 0.9282, 0.6988, 0.9282, 0.6988, 0.9282, 0.6988, 0.9282, 0.6988, 0.9282, 0.6988, 0.9282, 0.6988, 0.9282, 0.6988, 0.9282, 0.6988, 0.9282, 0.6988, 0.9282, 0.6988, 0.9282, 0.6988, 0.9282, 0.6988, 0.9282, 0.6988, 0.9282, 0.6988, 0.9282, 0.6988, 0.9282, 0.6988, 0.9282, 0.6988, 0.9282, 0.6988, 0.9282, 0.6988, 0.9282, 0.6988, 0.9282, 0.6988, 0.9282, 0.6988, 0.9282, 0.6988, 0.9282, 0.6988, 0.9282, 0.6988, 0.9282, 0.6988, 0.9282, 0.6988, 0.9282, 0.6988, 0.9282, 0.6988, 0.9282, 0.6988, 0.9282, 0.6988, 0.9282, 0.6988, 0.9282, 0.6988, 0.9282, 0.6988, 0.9282, 0.6988, 0.9282, 0.6988, 0.9282, 0.6988, 0.9282, 0.6988, 0.9282, 0.6988, 0.9282, 0.6988, 0.9282, 0.6988, 0.9282, 0.6988, 0.9282, 0.6988, 0.9282, 0.6988, 0.9282, 0.6988, 0.9282, 0.6988, 0.9282, 0.6988, 0.9282, 0.6988, 0.9282, 0.6988, 0.9282, 0.6988, 0.9282, 0.6988, 0.9282, 0.6988, 0.9282, 0.6988, 0.9282, 0.6988, 0.9282, 0.6988, 0.9282, 0.6988, 0.9282, 0.6988, 0.9282, 0.6988, 0.9282, 0.6988, 0.9282, 0.6988, 0.9282, 0.6988, 0.9282, 0.6988, 0.9282, 0.6988, 0.9282, 0.6988, 0.9282, 0.6988, 0.9282, 0.6988, 0.9282, 0.6988, 0.9282, 0.6988, 0.9282, 0.6988, 0.9282, 0.6988, 0.9282, 0.6988, 0.9282, 0.6988, 0.9282, 0.6988, 0.9282, 0.6988, 0.9282, 0.6988, 0.9282, 0.6988, 0.9282, 0.6988, 0.9282, 0.6988, 0.9282, 0.6988, 0.9282, 0.6988, 0.9282, 0.6988, 0.9282, 0.6988, 0.9282, 0.6988, 0.9282, 0.6988, 0.9282, 0.6988, 0.9282, 0.6988, 0.9282, 0.6988, 0.9282, 0.6988, 0.9282, 0.6988, 0.9282, 0.6988, 0.9282, 0.6988, 0.9282, 0.6988, 0.9282, 0.6988, 0.9282, 0.6988, 0.9282, 0.6988, 0.9282, 0.6988, 0.9282, 0.6988, 0.9282, 0.6988, 0.9282, 0.6988, 0.9282, 0.6988, 0.9282, 0.6988, 0.9282, 0.6988, 0.9282, 0.6988, 0.9282, 0.6988, 0.9282, 0.6988, 0.9282, 0.6988, 0.9282, 0.6988, 0.9282, 0.6988, 0.9282, 0.6988, 0.9282, 0.6988, 0.9282, 0.6988, 0.9282, 0.6988, 0.9282, 0.6988, 0.9282, 0.6988, 0.9282, 0.6988, 0.9282, 0.6988, 0.9282, 0.6988, 0.9282, 0.6988, 0.9282, 0.6988, 0.9282, 0.6988, 0.9282, 0.6988, 0.9282, 0.6988, 0.9282, 0.6988, 0.9282, 0.6988, 0.9282, 0.6988, 0.9282, 0.6988, 0.9282, 0.6988, 0.9282, 0.6988, 0.9282, 0.6988, 0.9282, 0.6988, 0.9282, 0.6988, 0.9282, 0.6988, 0.9282, 0.6988, 0.9282, 0.6988, 0.9282, 0.6988, 0.9282, 0.6988, 0.9282, 0.6988, 0.9282, 0.6988, 0.9282, 0.6988, 0.9282, 0.6988, 0.9282, 0.6988, 0.9282, 0.6988, 0.9282, 0.6988, 0.9282, 0.6988, 0.9282, 0.6988, 0.9282, 0.6988, 0.9282, 0.6988, 0.9282, 0.6988, 0.9282, 0.6988, 0.9282, 0.6988, 0.9282, 0.6988, 0.9282, 0.6988, 0.9282, 0.6988, 0.9282, 0.6988, 0.9282, 0.6988, 0.9282, 0.6988, 0.9282, 0.6988, 0.9282, 0.6988, 0.9282, 0.6988, 0.9282, 0.6988, 0.9282, 0.6988, 0.9282, 0.6988, 0.9282, 0.6988, 0.9282, 0.6988, 0.9282, 0.6988, 0.9282, 0.6988, 0.9282, 0.6988, 0.9282, 0.6988, 0.9282, 0.6988, 0.9282, 0.6988, 0.9282, 0.6988, 0.9282, 0.6988, 0.9282, 0.6988, 0.9282, 0.6988, 0.9282, 0.6988, 0.9282, 0.6988, 0.9282, 0.6988, 0.9282, 0.6988, 0.9282, 0.6988, 0.9282, 0.6988, 0.9282, 0.6988, 0.9282, 0.6988, 0.9282, 0.6988, 0.9282, 0.6988, 0.9282, 0.6988, 0.9282, 0.6988, 0.9282, 0.6988, 0.9282, 0.6988, 0.9282, 0.6988, 0.9282, 0.6988, 0.9282, 0.6988, 0.9282, 0.6988, 0.9282, 0.6988, 0.9282, 0.6988, 0.9282, 0.6988, 0.9282, 0.6988, 0.9282, 0.6988, 0.9282, 0.6988, 0.9282, 0.6988, 0.9282, 0.6988, 0.9282, 0.6988, 0.9282, 0.6988, 0.9282, 0.6988, 0.9282, 0.6988, 0.9282, 0.6988, 0.9282, 0.6988, 0.9282, 0.6988, 0.9282, 0.6988, 0.9282, 0.6988, 0.9282, 0.6988, 0.9282, 0.6988, 0.9282, 0.6988, 0.9282, 0.6988, 0.9282, 0.6988, 0.9282, 0.6988, 0.9282, 0.6988, 0.9282, 0.6988, 0.9282, 0.6988, 0.9282, 0.6988, 0.9282, 0.6988, 0.9282, 0.6988, 0.9282, 0.6988, 0.9282, 0.6988, 0.9282, 0.6988, 0.9282, 0.6988, 0.9282, 0.6988, 0.9282, 0.6988, 0.9282, 0.9408, 0.9311, 0.9408, 0.9311, 0.9408, 0.9311, 0.9408, 0.9311, 0.6988, 0.9282, 0.6988, 0.9282, 0.6988, 0.9282, 0.6988, 0.9282, 0.6988, 0.9282, 0.6988, 0.9282, 0.6988, 0.9282, 0.6988, 0.9282, 0.6988, 0.9282, 0.6988, 0.9282, 0.6988, 0.9282, 0.6988, 0.9282, 0.6988, 0.9282, 0.6988, 0.9282, 0.6988, 0.9282, 0.6988, 0.9282, 0.6988, 0.9282, 0.6988, 0.9282, 0.6988, 0.9282, 0.6988, 0.9282, 0.6988, 0.9282, 0.6988, 0.9282, 0.6988, 0.9282, 0.6988, 0.9282, 0.6988, 0.9282, 0.6988, 0.9282, 0.6988, 0.9282, 0.6988, 0.9282, 0.6988, 0.9282, 0.6988, 0.9282, 0.6988, 0.9282, 0.6988, 0.9282, 0.6988, 0.9282, 0.6988, 0.9282, 0.6988, 0.9282, 0.6988, 0.9282, 0.6988, 0.9282, 0.6988, 0.9282, 0.6988, 0.9282, 0.6988, 0.9282, 0.6988, 0.9282, 0.6988, 0.9282, 0.6988, 0.9282, 0.6988, 0.9282, 0.6988, 0.9282, 0.6988, 0.9282, 0.6988, 0.9282, 0.6988, 0.9282, 0.6988, 0.9282, 0.6988, 0.9282, 0.6988, 0.9282, 0.6988, 0.9282, 0.6988, 0.9282, 0.6988, 0.9282, 0.6988, 0.9282, 0.6988, 0.9282, 0.6988, 0.9282, 0.6988, 0.9282, 0.6988, 0.9282, 0.6988, 0.9282, 0.6988, 0.9282, 0.6988, 0.9282, 0.6988, 0.9282, 0.6988, 0.9282, 0.6988, 0.9282, 0.6988, 0.9282, 0.6988, 0.9282, 0.6988, 0.9282, 0.6988, 0.9282, 0.6988, 0.9282, 0.6988, 0.9282, 0.6988, 0.9282, 0.6988, 0.9282, 0.6988, 0.9282, 0.6988, 0.9282, 0.6988, 0.9282, 0.6988, 0.9282, 0.6988, 0.9282, 0.6988, 0.9282, 0.6988, 0.9282, 0.6988, 0.9282, 0.6988, 0.9282, 0.6988, 0.9282, 0.6988, 0.9282, 0.6988, 0.9282, 0.6988, 0.9282, 0.6988, 0.9282, 0.6988, 0.9282, 0.6988, 0.9282, 0.6988, 0.9282, 0.6988, 0.9282, 0.6988, 0.9282, 0.6988, 0.9282, 0.6988, 0.9282, 0.6988, 0.9282, 0.6988, 0.9282, 0.6988, 0.9282, 0.6988, 0.9282, 0.6988, 0.9282, 0.6988, 0.9282, 0.6988, 0.9282, 0.6988, 0.9282, 0.6988, 0.9282, 0.6988, 0.9282, 0.6988, 0.9282, 0.6988, 0.9282, 0.6988, 0.9282, 0.6988, 0.9282, 0.6988, 0.9282, 0.6988, 0.9282, 0.6988, 0.9282, 0.6988, 0.9282, 0.6988, 0.9282, 0.6988, 0.9282, 0.6988, 0.9282, 0.6988, 0.9282, 0.6988, 0.9282, 0.6988, 0.9282, 0.6988, 0.9282, 0.6988, 0.9282, 0.6988, 0.9282, 0.6988, 0.9282, 0.6988, 0.9282, 0.6988, 0.9282, 0.6988, 0.9282, 0.6988, 0.9282, 0.6988, 0.9282, 0.6988, 0.9282, 0.6988, 0.9282, 0.6988, 0.9282, 0.6988, 0.9282, 0.6988, 0.9282, 0.6988, 0.9282, 0.6988, 0.9282, 0.6988, 0.9282, 0.6988, 0.9282, 0.6988, 0.9282, 0.6988, 0.9282, 0.6988, 0.9282, 0.6988, 0.9282, 0.6988, 0.9282, 0.6988, 0.9282, 0.6988, 0.9282, 0.6988, 0.9282, 0.6988, 0.9282, 0.6988, 0.9282, 0.6988, 0.9282, 0.6988, 0.9282, 0.6988, 0.9282, 0.6988, 0.9282, 0.6988, 0.9282, 0.6988, 0.9282, 0.6988, 0.9282, 0.6988, 0.9282, 0.6988, 0.9282, 0.6988, 0.9282, 0.6988, 0.9282, 0.6988, 0.9282, 0.6988, 0.9282, 0.6988, 0.9282, 0.6988, 0.9282, 0.6988, 0.9282, 0.6988, 0.9282, 0.6988, 0.9282, 0.6988, 0.9282, 0.6988, 0.9282, 0.6988, 0.9282, 0.6988, 0.9282, 0.6988, 0.9282, 0.6988, 0.9282, 0.6988, 0.9282, 0.6988, 0.9282, 0.6988, 0.9282, 0.6988, 0.9282, 0.4112, 0.8835, 0.4112, 0.8835, 0.4112, 0.8835, 0.4112, 0.8835, 0.6988, 0.9282, 0.6988, 0.9282, 0.6988, 0.9282, 0.6988, 0.9282, 0.6988, 0.9282, 0.6988, 0.9282, 0.6988, 0.9282, 0.6988, 0.9282, 0.6988, 0.9282, 0.6988, 0.9282, 0.6988, 0.9282, 0.6988, 0.9282, 0.6988, 0.9282, 0.6988, 0.9282, 0.6988, 0.9282, 0.6988, 0.9282, 0.6988, 0.9282, 0.6988, 0.9282, 0.6988, 0.9282, 0.6988, 0.9282, 0.6988, 0.9282, 0.6988, 0.9282, 0.6988, 0.9282, 0.6988, 0.9282, 0.6988, 0.9282, 0.6988, 0.9282, 0.6988, 0.9282, 0.6988, 0.9282, 0.6988, 0.9282, 0.6988, 0.9282, 0.6988, 0.9282, 0.6988, 0.9282, 0.6988, 0.9282, 0.6988, 0.9282, 0.6988, 0.9282, 0.6988, 0.9282, 0.6988, 0.9282, 0.6988, 0.9282, 0.6988, 0.9282, 0.6988, 0.9282, 0.6988, 0.9282, 0.6988, 0.9282, 0.6988, 0.9282, 0.6988, 0.9282, 0.6988, 0.9282, 0.6988, 0.9282, 0.6988, 0.9282, 0.6988, 0.9282, 0.6988, 0.9282, 0.6988, 0.9282, 0.6988, 0.9282, 0.6988, 0.9282, 0.6988, 0.9282, 0.6988, 0.9282, 0.6988, 0.9282, 0.6988, 0.9282, 0.6988, 0.9282, 0.6988, 0.9282, 0.6988, 0.9282, 0.6988, 0.9282, 0.6988, 0.9282, 0.6988, 0.9282, 0.6988, 0.9282, 0.6988, 0.9282, 0.6988, 0.9282, 0.6988, 0.9282, 0.6988, 0.9282, 0.6988, 0.9282, 0.6988, 0.9282, 0.6988, 0.9282, 0.6988, 0.9282, 0.6988, 0.9282, 0.6988, 0.9282, 0.6988, 0.9282, 0.6988, 0.9282, 0.6988, 0.9282, 0.6988, 0.9282, 0.6988, 0.9282, 0.6988, 0.9282, 0.6988, 0.9282, 0.6988, 0.9282, 0.6988, 0.9282, 0.6988, 0.9282, 0.6988, 0.9282, 0.6988, 0.9282, 0.6988, 0.9282, 0.6988, 0.9282, 0.6988, 0.9282, 0.6988, 0.9282, 0.6988, 0.9282, 0.6988, 0.9282, 0.6988, 0.9282, 0.6988, 0.9282, 0.6988, 0.9282, 0.6988, 0.9282, 0.6988, 0.9282, 0.6988, 0.9282, 0.6988, 0.9282, 0.6988, 0.9282, 0.6988, 0.9282, 0.6988, 0.9282, 0.6988, 0.9282, 0.6988, 0.9282, 0.6988, 0.9282, 0.6988, 0.9282, 0.6988, 0.9282, 0.6988, 0.9282, 0.6988, 0.9282, 0.6988, 0.9282, 0.6988, 0.9282, 0.6988, 0.9282, 0.6988, 0.9282, 0.6988, 0.9282, 0.6988, 0.9282, 0.6988, 0.9282, 0.6988, 0.9282, 0.6988, 0.9282, 0.6988, 0.9282, 0.6988, 0.9282, 0.6988, 0.9282, 0.6988, 0.9282, 0.6988, 0.9282, 0.6988, 0.9282, 0.6988, 0.9282, 0.6988, 0.9282, 0.6988, 0.9282, 0.6988, 0.9282, 0.6988, 0.9282, 0.6988, 0.9282, 0.6988, 0.9282, 0.6988, 0.9282, 0.6988, 0.9282, 0.6988, 0.9282, 0.6988, 0.9282, 0.6988, 0.9282, 0.6988, 0.9282, 0.6988, 0.9282, 0.6988, 0.9282, 0.6988, 0.9282, 0.6988, 0.9282, 0.6988, 0.9282, 0.6988, 0.9282, 0.6988, 0.9282, 0.6988, 0.9282, 0.6988, 0.9282, 0.6988, 0.9282, 0.6988, 0.9282, 0.6988, 0.9282, 0.6988, 0.9282, 0.6988, 0.9282, 0.6988, 0.9282, 0.6988, 0.9282, 0.6988, 0.9282, 0.6988, 0.9282, 0.6988, 0.9282, 0.6988, 0.9282, 0.6988, 0.9282, 0.6988, 0.9282, 0.6988, 0.9282, 0.6988, 0.9282, 0.6988, 0.9282, 0.6988, 0.9282, 0.6988, 0.9282, 0.6988, 0.9282, 0.6988, 0.9282, 0.6988, 0.9282, 0.6988, 0.9282, 0.6988, 0.9282, 0.6988, 0.9282, 0.6988, 0.9282, 0.6988, 0.9282, 0.6988, 0.9282, 0.6988, 0.9282, 0.6988, 0.9282, 0.6988, 0.9282, 0.6988, 0.9282, 0.6988, 0.9282, 0.6988, 0.9282, 0.6988, 0.9282, 0.6988, 0.9282, 0.6988, 0.9282, 0.6988, 0.9282, 0.6988, 0.9282, 0.6988, 0.9282, 0.6988, 0.9282, 0.6988, 0.9282, 0.6988, 0.9282, 0.6988, 0.9282, 0.6988, 0.9282, 0.6988, 0.9282, 0.6988, 0.9282, 0.6988, 0.9282, 0.6988, 0.9282, 0.6988, 0.9282, 0.6988, 0.9282, 0.6988, 0.9282, 0.6988, 0.9282, 0.6988, 0.9282, 0.6988, 0.9282, 0.6988, 0.9282, 0.6988, 0.9282, 0.6988, 0.9282, 0.6988, 0.9282, 0.6988, 0.9282, 0.6988, 0.9282, 0.6988, 0.9282, 0.6988, 0.9282, 0.6988, 0.9282, 0.6988, 0.9282, 0.6988, 0.9282, 0.6988, 0.9282, 0.6988, 0.9282, 0.6988, 0.9282, 0.6988, 0.9282, 0.6988, 0.9282, 0.6988, 0.9282, 0.6988, 0.9282, 0.6988, 0.9282, 0.6988, 0.9282, 0.6988, 0.9282, 0.6988, 0.9282, 0.6988, 0.9282, 0.6988, 0.9282, 0.6988, 0.9282, 0.6988, 0.9282, 0.6988, 0.9282, 0.6988, 0.9282, 0.6988, 0.9282, 0.6988, 0.9282, 0.6988, 0.9282, 0.6988, 0.9282, 0.6988, 0.9282, 0.6988, 0.9282, 0.6988, 0.9282, 0.6988, 0.9282, 0.6988, 0.9282, 0.6988, 0.9282, 0.6988, 0.9282, 0.6988, 0.9282, 0.6988, 0.9282, 0.6988, 0.9282, 0.6988, 0.9282, 0.6988, 0.9282, 0.6988, 0.9282, 0.6988, 0.9282, 0.6988, 0.9282, 0.6988, 0.9282, 0.6988, 0.9282, 0.6988, 0.9282, 0.6988, 0.9282, 0.6988, 0.9282, 0.6988, 0.9282, 0.6988, 0.9282, 0.6988, 0.9282, 0.6988, 0.9282, 0.6988, 0.9282, 0.6988, 0.9282, 0.6988, 0.9282, 0.6988, 0.9282, 0.6988, 0.9282, 0.6988, 0.9282, 0.6988, 0.9282, 0.6988, 0.9282, 0.6988, 0.9282, 0.6988, 0.9282, 0.6988, 0.9282, 0.6988, 0.9282, 0.6988, 0.9282, 0.6988, 0.9282, 0.6988, 0.9282, 0.6988, 0.9282, 0.6988, 0.9282, 0.6988, 0.9282, 0.6988, 0.9282, 0.6988, 0.9282, 0.6988, 0.9282, 0.6988, 0.9282, 0.6988, 0.9282, 0.6988, 0.9282, 0.6988, 0.9282, 0.6988, 0.9282, 0.6988, 0.9282, 0.6988, 0.9282, 0.6988, 0.9282, 0.6988, 0.9282, 0.6988, 0.9282, 0.6988, 0.9282, 0.6988, 0.9282, 0.6988, 0.9282, 0.6988, 0.9282, 0.6988, 0.9282, 0.6988, 0.9282, 0.6988, 0.9282, 0.6988, 0.9282, 0.6988, 0.9282, 0.6988, 0.9282, 0.6988, 0.9282, 0.6988, 0.9282, 0.6988, 0.9282, 0.6988, 0.9282, 0.6988, 0.9282, 0.6988, 0.9282, 0.6988, 0.9282, 0.6988, 0.9282, 0.6988, 0.9282, 0.6988, 0.9282, 0.6988, 0.9282, 0.6988, 0.9282, 0.6988, 0.9282, 0.6988, 0.9282, 0.6988, 0.9282, 0.6988, 0.9282, 0.6988, 0.9282, 0.6988, 0.9282, 0.6988, 0.9282, 0.6988, 0.9282, 0.6988, 0.9282, 0.6988, 0.9282, 0.6988, 0.9282, 0.6988, 0.9282, 0.6988, 0.9282, 0.6988, 0.9282, 0.6988, 0.9282, 0.6988, 0.9282, 0.6988, 0.9282, 0.6988, 0.9282, 0.6988, 0.9282, 0.6988, 0.9282, 0.6988, 0.9282, 0.6988, 0.9282, 0.6988, 0.9282, 0.6988, 0.9282, 0.6988, 0.9282, 0.6988, 0.9282, 0.6988, 0.9282, 0.6988, 0.9282, 0.6988, 0.9282, 0.6988, 0.9282, 0.6988, 0.9282, 0.6988, 0.9282, 0.6988, 0.9282, 0.6988, 0.9282, 0.6988, 0.9282, 0.6988, 0.9282, 0.6988, 0.9282, 0.6988, 0.9282, 0.6988, 0.9282, 0.6988, 0.9282, 0.6988, 0.9282, 0.6988, 0.9282, 0.6988, 0.9282, 0.6988, 0.9282, 0.6988, 0.9282, 0.6988, 0.9282, 0.6988, 0.9282, 0.6988, 0.9282, 0.6988, 0.9282, 0.6988, 0.9282, 0.6988, 0.9282, 0.6988, 0.9282, 0.6988, 0.9282, 0.6988, 0.9282, 0.6988, 0.9282, 0.6988, 0.9282, 0.6988, 0.9282, 0.6988, 0.9282, 0.6988, 0.9282, 0.6988, 0.9282, 0.6988, 0.9282, 0.6988, 0.9282, 0.6988, 0.9282, 0.6988, 0.9282, 0.6988, 0.9282, 0.6988, 0.9282, 0.6988, 0.9282, 0.6988, 0.9282, 0.6988, 0.9282, 0.6988, 0.9282, 0.6988, 0.9282, 0.6988, 0.9282, 0.6988, 0.9282, 0.6988, 0.9282, 0.6988, 0.9282, 0.6988, 0.9282, 0.6988, 0.9282, 0.6988, 0.9282, 0.6988, 0.9282, 0.6988, 0.9282, 0.6988, 0.9282, 0.6988, 0.9282, 0.6988, 0.9282, 0.6988, 0.9282, 0.6988, 0.9282, 0.6988, 0.9282, 0.6988, 0.9282, 0.6988, 0.9282, 0.6988, 0.9282, 0.6988, 0.9282, 0.6988, 0.9282, 0.6988, 0.9282, 0.6988, 0.9282, 0.6988, 0.9282, 0.6988, 0.9282, 0.6988, 0.9282, 0.6988, 0.9282, 0.6988, 0.9282, 0.6988, 0.9282, 0.6988, 0.9282, 0.6988, 0.9282, 0.6988, 0.9282, 0.6988, 0.9282, 0.6988, 0.9282, 0.4112, 0.8835, 0.4112, 0.8835, 0.4112, 0.8835, 0.4112, 0.8835, 0.6988, 0.9282, 0.6988, 0.9282, 0.6988, 0.9282, 0.6988, 0.9282, 0.6988, 0.9282, 0.6988, 0.9282, 0.6988, 0.9282, 0.6988, 0.9282, 0.6988, 0.9282, 0.6988, 0.9282, 0.6988, 0.9282, 0.6988, 0.9282, 0.6988, 0.9282, 0.6988, 0.9282, 0.6988, 0.9282, 0.6988, 0.9282, 0.6988, 0.9282, 0.6988, 0.9282, 0.6988, 0.9282, 0.6988, 0.9282, 0.6988, 0.9282, 0.6988, 0.9282, 0.6988, 0.9282, 0.6988, 0.9282, 0.6988, 0.9282, 0.6988, 0.9282, 0.6988, 0.9282, 0.6988, 0.9282, 0.6988, 0.9282, 0.6988, 0.9282, 0.6988, 0.9282, 0.6988, 0.9282, 0.6988, 0.9282, 0.6988, 0.9282, 0.6988, 0.9282, 0.6988, 0.9282, 0.6988, 0.9282, 0.6988, 0.9282, 0.6988, 0.9282, 0.6988, 0.9282, 0.6988, 0.9282, 0.6988, 0.9282, 0.6988, 0.9282, 0.6988, 0.9282, 0.4112, 0.8835, 0.4112, 0.8835, 0.4112, 0.8835, 0.4112, 0.8835, 0.6988, 0.9282, 0.6988, 0.9282, 0.6988, 0.9282, 0.6988, 0.9282, 0.6988, 0.9282, 0.6988, 0.9282, 0.6988, 0.9282, 0.6988, 0.9282, 0.6988, 0.9282, 0.6988, 0.9282, 0.6988, 0.9282, 0.6988, 0.9282, 0.6988, 0.9282, 0.6988, 0.9282, 0.6988, 0.9282, 0.6988, 0.9282, 0.6988, 0.9282, 0.6988, 0.9282, 0.6988, 0.9282, 0.6988, 0.9282, 0.6988, 0.9282, 0.6988, 0.9282, 0.6988, 0.9282, 0.6988, 0.9282, 0.6988, 0.9282, 0.6988, 0.9282, 0.6988, 0.9282, 0.6988, 0.9282, 0.4112, 0.8835, 0.4112, 0.8835, 0.4112, 0.8835, 0.4112, 0.8835, 0.4112, 0.8835, 0.4112, 0.8835, 0.4112, 0.8835, 0.4112, 0.8835, 0.6988, 0.9282, 0.6988, 0.9282, 0.6988, 0.9282, 0.6988, 0.9282, 0.6988, 0.9282, 0.6988, 0.9282, 0.6988, 0.9282, 0.6988, 0.9282, 0.6988, 0.9282, 0.6988, 0.9282, 0.6988, 0.9282, 0.6988, 0.9282, 0.6988, 0.9282, 0.6988, 0.9282, 0.6988, 0.9282, 0.6988, 0.9282, 0.6988, 0.9282, 0.6988, 0.9282, 0.6988, 0.9282, 0.6988, 0.9282, 0.6988, 0.9282, 0.6988, 0.9282, 0.6988, 0.9282, 0.6988, 0.9282, 0.6988, 0.9282, 0.6988, 0.9282, 0.6988, 0.9282, 0.6988, 0.9282, 0.6988, 0.9282, 0.6988, 0.9282, 0.6988, 0.9282, 0.6988, 0.9282, 0.6988, 0.9282, 0.6988, 0.9282, 0.6988, 0.9282, 0.6988, 0.9282, 0.6988, 0.9282, 0.6988, 0.9282, 0.6988, 0.9282, 0.6988, 0.9282, 0.6988, 0.9282, 0.6988, 0.9282, 0.6988, 0.9282, 0.6988, 0.9282, 0.6988, 0.9282, 0.6988, 0.9282, 0.6988, 0.9282, 0.6988, 0.9282, 0.6988, 0.9282, 0.6988, 0.9282, 0.6988, 0.9282, 0.6988, 0.9282, 0.6988, 0.9282, 0.6988, 0.9282, 0.6988, 0.9282, 0.6988, 0.9282, 0.6988, 0.9282, 0.6988, 0.9282, 0.6988, 0.9282, 0.6988, 0.9282, 0.6988, 0.9282, 0.6988, 0.9282, 0.6988, 0.9282, 0.6988, 0.9282, 0.6988, 0.9282, 0.6988, 0.9282, 0.6988, 0.9282, 0.6988, 0.9282, 0.6988, 0.9282, 0.6988, 0.9282, 0.6988, 0.9282, 0.6988, 0.9282, 0.6988, 0.9282, 0.6988, 0.9282, 0.6988, 0.9282, 0.6988, 0.9282, 0.6988, 0.9282, 0.6988, 0.9282, 0.6988, 0.9282, 0.6988, 0.9282, 0.6988, 0.9282, 0.6988, 0.9282, 0.6988, 0.9282, 0.6988, 0.9282, 0.6988, 0.9282, 0.6988, 0.9282, 0.6988, 0.9282, 0.6988, 0.9282, 0.4112, 0.8835, 0.4112, 0.8835, 0.4112, 0.8835, 0.4112, 0.8835, 0.4112, 0.8835, 0.4112, 0.8835, 0.4112, 0.8835, 0.4112, 0.8835, 0.6988, 0.9282, 0.6988, 0.9282, 0.6988, 0.9282, 0.6988, 0.9282, 0.6988, 0.9282, 0.6988, 0.9282, 0.6988, 0.9282, 0.6988, 0.9282, 0.6988, 0.9282, 0.6988, 0.9282, 0.6988, 0.9282, 0.6988, 0.9282, 0.6988, 0.9282, 0.6988, 0.9282, 0.6988, 0.9282, 0.6988, 0.9282, 0.6988, 0.9282, 0.6988, 0.9282, 0.6988, 0.9282, 0.6988, 0.9282, 0.6988, 0.9282, 0.6988, 0.9282, 0.6988, 0.9282, 0.6988, 0.9282, 0.4112, 0.8835, 0.4112, 0.8835, 0.4112, 0.8835, 0.4112, 0.8835, 0.6988, 0.9282, 0.6988, 0.9282, 0.6988, 0.9282, 0.6988, 0.9282, 0.6988, 0.9282, 0.6988, 0.9282, 0.6988, 0.9282, 0.6988, 0.9282, 0.6988, 0.9282, 0.6988, 0.9282, 0.6988, 0.9282, 0.6988, 0.9282, 0.6988, 0.9282, 0.6988, 0.9282, 0.6988, 0.9282, 0.6988, 0.9282, 0.6988, 0.9282, 0.6988, 0.9282, 0.6988, 0.9282, 0.6988, 0.9282, 0.6988, 0.9282, 0.6988, 0.9282, 0.6988, 0.9282, 0.6988, 0.9282, 0.6988, 0.9282, 0.6988, 0.9282, 0.6988, 0.9282, 0.6988, 0.9282, 0.6988, 0.9282, 0.6988, 0.9282, 0.6988, 0.9282, 0.6988, 0.9282, 0.6988, 0.9282, 0.6988, 0.9282, 0.6988, 0.9282, 0.6988, 0.9282, 0.6988, 0.9282, 0.6988, 0.9282, 0.6988, 0.9282, 0.6988, 0.9282, 0.6988, 0.9282, 0.6988, 0.9282, 0.6988, 0.9282, 0.6988, 0.9282, 0.6988, 0.9282, 0.6988, 0.9282, 0.6988, 0.9282, 0.6988, 0.9282, 0.6988, 0.9282, 0.6988, 0.9282, 0.6988, 0.9282, 0.6988, 0.9282, 0.6988, 0.9282, 0.6988, 0.9282, 0.6988, 0.9282, 0.6988, 0.9282, 0.6988, 0.9282, 0.6988, 0.9282, 0.6988, 0.9282, 0.6988, 0.9282, 0.4112, 0.8835, 0.4112, 0.8835, 0.4112, 0.8835, 0.4112, 0.8835, 0.4112, 0.8835, 0.4112, 0.8835, 0.4112, 0.8835, 0.4112, 0.8835, 0.6988, 0.9282, 0.6988, 0.9282, 0.6988, 0.9282, 0.6988, 0.9282, 0.6988, 0.9282, 0.6988, 0.9282, 0.6988, 0.9282, 0.6988, 0.9282, 0.6988, 0.9282, 0.6988, 0.9282, 0.6988, 0.9282, 0.6988, 0.9282, 0.4112, 0.8835, 0.4112, 0.8835, 0.4112, 0.8835, 0.4112, 0.8835, 0.4112, 0.8835, 0.4112, 0.8835, 0.4112, 0.8835, 0.4112, 0.8835, 0.6988, 0.9282, 0.6988, 0.9282, 0.6988, 0.9282, 0.6988, 0.9282, 0.6988, 0.9282, 0.6988, 0.9282, 0.6988, 0.9282, 0.6988, 0.9282, 0.4112, 0.8835, 0.4112, 0.8835, 0.4112, 0.8835, 0.4112, 0.8835, 0.4112, 0.8835, 0.4112, 0.8835, 0.4112, 0.8835, 0.4112, 0.8835, 0.6988, 0.9282, 0.6988, 0.9282, 0.6988, 0.9282, 0.6988, 0.9282, 0.6988, 0.9282, 0.6988, 0.9282, 0.6988, 0.9282, 0.6988, 0.9282, 0.6988, 0.9282, 0.6988, 0.9282, 0.6988, 0.9282, 0.6988, 0.9282, 0.6988, 0.9282, 0.6988, 0.9282, 0.6988, 0.9282, 0.6988, 0.9282, 0.6988, 0.9282, 0.6988, 0.9282, 0.6988, 0.9282, 0.6988, 0.9282, 0.6988, 0.9282, 0.6988, 0.9282, 0.6988, 0.9282, 0.6988, 0.9282, 0.6988, 0.9282, 0.6988, 0.9282, 0.6988, 0.9282, 0.6988, 0.9282, 0.6988, 0.9282, 0.6988, 0.9282, 0.6988, 0.9282, 0.6988, 0.9282, 0.6988, 0.9282, 0.6988, 0.9282, 0.6988, 0.9282, 0.6988, 0.9282, 0.6988, 0.9282, 0.6988, 0.9282, 0.6988, 0.9282, 0.6988, 0.9282, 0.6988, 0.9282, 0.6988, 0.9282, 0.6988, 0.9282, 0.6988, 0.9282, 0.6988, 0.9282, 0.6988, 0.9282, 0.6988, 0.9282, 0.6988, 0.9282, 0.6988, 0.9282, 0.6988, 0.9282, 0.6988, 0.9282, 0.6988, 0.9282, 0.6988, 0.9282, 0.6988, 0.9282, 0.6988, 0.9282, 0.6988, 0.9282, 0.6988, 0.9282, 0.6988, 0.9282, 0.6988, 0.9282, 0.6988, 0.9282, 0.6988, 0.9282, 0.6988, 0.9282, 0.6988, 0.9282, 0.6988, 0.9282, 0.6988, 0.9282, 0.6988, 0.9282, 0.6988, 0.9282, 0.6988, 0.9282, 0.6988, 0.9282, 0.6988, 0.9282, 0.6988, 0.9282, 0.6988, 0.9282, 0.6988, 0.9282, 0.6988, 0.9282, 0.6988, 0.9282, 0.6988, 0.9282, 0.6988, 0.9282, 0.6988, 0.9282, 0.6988, 0.9282, 0.6988, 0.9282, 0.6988, 0.9282, 0.6988, 0.9282, 0.6988, 0.9282, 0.6988, 0.9282, 0.6988, 0.9282, 0.6988, 0.9282, 0.6988, 0.9282, 0.6988, 0.9282, 0.6988, 0.9282, 0.6988, 0.9282, 0.6988, 0.9282, 0.6988, 0.9282, 0.6988, 0.9282, 0.6988, 0.9282, 0.6988, 0.9282, 0.6988, 0.9282, 0.6988, 0.9282, 0.6988, 0.9282, 0.6988, 0.9282, 0.6988, 0.9282, 0.6988, 0.9282, 0.6988, 0.9282, 0.6988, 0.9282, 0.6988, 0.9282, 0.6988, 0.9282, 0.6988, 0.9282, 0.6988, 0.9282, 0.6988, 0.9282, 0.6988, 0.9282, 0.6988, 0.9282, 0.6988, 0.9282, 0.6988, 0.9282, 0.6988, 0.9282, 0.6988, 0.9282, 0.6988, 0.9282, 0.6988, 0.9282, 0.6988, 0.9282, 0.6988, 0.9282, 0.6988, 0.9282, 0.6988, 0.9282, 0.6988, 0.9282, 0.6988, 0.9282, 0.6988, 0.9282, 0.6988, 0.9282, 0.6988, 0.9282, 0.6988, 0.9282, 0.6988, 0.9282, 0.6988, 0.9282, 0.6988, 0.9282, 0.6988, 0.9282, 0.6988, 0.9282, 0.6988, 0.9282, 0.6988, 0.9282, 0.6988, 0.9282, 0.6988, 0.9282, 0.6988, 0.9282, 0.6988, 0.9282, 0.6988, 0.9282, 0.6988, 0.9282, 0.6988, 0.9282, 0.6988, 0.9282, 0.6988, 0.9282, 0.6988, 0.9282, 0.6988, 0.9282, 0.6988, 0.9282, 0.6988, 0.9282, 0.6988, 0.9282, 0.6988, 0.9282, 0.6988, 0.9282, 0.6988, 0.9282, 0.6988, 0.9282, 0.6988, 0.9282, 0.6988, 0.9282, 0.6988, 0.9282, 0.6988, 0.9282, 0.6988, 0.9282, 0.6988, 0.9282, 0.6988, 0.9282, 0.6988, 0.9282, 0.6988, 0.9282, 0.6988, 0.9282, 0.6988, 0.9282, 0.6988, 0.9282, 0.6988, 0.9282, 0.6988, 0.9282, 0.6988, 0.9282, 0.6988, 0.9282, 0.6988, 0.9282, 0.6988, 0.9282, 0.6988, 0.9282, 0.6988, 0.9282, 0.6988, 0.9282, 0.6988, 0.9282, 0.6988, 0.9282, 0.6988, 0.9282, 0.6988, 0.9282, 0.6988, 0.9282, 0.6988, 0.9282, 0.6988, 0.9282, 0.6988, 0.9282, 0.6988, 0.9282, 0.6988, 0.9282, 0.6988, 0.9282, 0.6988, 0.9282, 0.6988, 0.9282, 0.6988, 0.9282, 0.6988, 0.9282, 0.6988, 0.9282, 0.6988, 0.9282, 0.6988, 0.9282, 0.6988, 0.9282, 0.6988, 0.9282, 0.6988, 0.9282, 0.6988, 0.9282, 0.6988, 0.9282, 0.6988, 0.9282, 0.6988, 0.9282, 0.6988, 0.9282, 0.6988, 0.9282, 0.6988, 0.9282, 0.6988, 0.9282, 0.6988, 0.9282, 0.6988, 0.9282, 0.6988, 0.9282, 0.6988, 0.9282, 0.6988, 0.9282, 0.6988, 0.9282, 0.6988, 0.9282, 0.6988, 0.9282, 0.6988, 0.9282, 0.6988, 0.9282, 0.6988, 0.9282, 0.6988, 0.9282, 0.6988, 0.9282, 0.6988, 0.9282, 0.6988, 0.9282, 0.6988, 0.9282, 0.6988, 0.9282, 0.6988, 0.9282, 0.6988, 0.9282, 0.6988, 0.9282, 0.6988, 0.9282, 0.6988, 0.9282, 0.6988, 0.9282, 0.6988, 0.9282, 0.6988, 0.9282, 0.6988, 0.9282, 0.6988, 0.9282, 0.6988, 0.9282, 0.6988, 0.9282, 0.6988, 0.9282, 0.6988, 0.9282, 0.6988, 0.9282, 0.6988, 0.9282, 0.6988, 0.9282, 0.6988, 0.9282, 0.6988, 0.9282, 0.6988, 0.9282, 0.6988, 0.9282, 0.6988, 0.9282, 0.6988, 0.9282, 0.6988, 0.9282, 0.6988, 0.9282, 0.6988, 0.9282, 0.6988, 0.9282, 0.6988, 0.9282, 0.9408, 0.9311, 0.9408, 0.9311, 0.9408, 0.9311, 0.9408, 0.9311, 0.9408, 0.9311, 0.9408, 0.9311, 0.9408, 0.9311, 0.9408, 0.9311, 0.9408, 0.9311, 0.9408, 0.9311, 0.9408, 0.9311, 0.9408, 0.9311, 0.9408, 0.9311, 0.9408, 0.9311, 0.9408, 0.9311, 0.9408, 0.9311, 0.9408, 0.9311, 0.9408, 0.9311, 0.9408, 0.9311, 0.9408, 0.9311, 0.9408, 0.9311, 0.9408, 0.9311, 0.9408, 0.9311, 0.9408, 0.9311, 0.9408, 0.9311, 0.9408, 0.9311, 0.9408, 0.9311, 0.9408, 0.9311, 0.9408, 0.9311, 0.9408, 0.9311, 0.9408, 0.9311, 0.9408, 0.9311, 0.9408, 0.9311, 0.9408, 0.9311, 0.9408, 0.9311, 0.9408, 0.9311, 0.9408, 0.9311, 0.9408, 0.9311, 0.9408, 0.9311, 0.9408, 0.9311, 0.9408, 0.9311, 0.9408, 0.9311, 0.9408, 0.9311, 0.9408, 0.9311, 0.9408, 0.9311, 0.9408, 0.9311, 0.9408, 0.9311, 0.9408, 0.9311, 0.9408, 0.9311, 0.9408, 0.9311, 0.9408, 0.9311, 0.9408, 0.9311, 0.9408, 0.9311, 0.9408, 0.9311, 0.9408, 0.9311, 0.9408, 0.9311, 0.9408, 0.9311, 0.9408, 0.9311, 0.9408, 0.9311, 0.9408, 0.9311, 0.9408, 0.9311, 0.9408, 0.9311, 0.9408, 0.9311, 0.9408, 0.9311, 0.9408, 0.9311, 0.9408, 0.9311, 0.9408, 0.9311, 0.9408, 0.9311, 0.9408, 0.9311, 0.9408, 0.9311, 0.9408, 0.9311, 0.9408, 0.9311, 0.9408, 0.9311, 0.9408, 0.9311, 0.9408, 0.9311, 0.9408, 0.9311, 0.9408, 0.9311, 0.9408, 0.9311, 0.9408, 0.9311, 0.9408, 0.9311, 0.9408, 0.9311, 0.9408, 0.9311, 0.9408, 0.9311, 0.9408, 0.9311, 0.9408, 0.9311, 0.9408, 0.9311, 0.9408, 0.9311, 0.9408, 0.9311, 0.9408, 0.9311, 0.9408, 0.9311, 0.9408, 0.9311, 0.9408, 0.9311, 0.9408, 0.9311, 0.9408, 0.9311, 0.9408, 0.9311, 0.9408, 0.9311, 0.9408, 0.9311, 0.9408, 0.9311, 0.9408, 0.9311, 0.9408, 0.9311, 0.9408, 0.9311, 0.9408, 0.9311, 0.9408, 0.9311, 0.9408, 0.9311, 0.9408, 0.9311, 0.9408, 0.9311, 0.9408, 0.9311, 0.9408, 0.9311, 0.9408, 0.9311, 0.9408, 0.9311, 0.9408, 0.9311, 0.9408, 0.9311, 0.9408, 0.9311, 0.9408, 0.9311, 0.9408, 0.9311, 0.9408, 0.9311, 0.9408, 0.9311, 0.9408, 0.9311, 0.9408, 0.9311, 0.9408, 0.9311, 0.9408, 0.9311, 0.9408, 0.9311, 0.9408, 0.9311, 0.9408, 0.9311, 0.9408, 0.9311, 0.9408, 0.9311, 0.9408, 0.9311, 0.9408, 0.9311, 0.9408, 0.9311, 0.9408, 0.9311, 0.9408, 0.9311, 0.9408, 0.9311, 0.9408, 0.9311, 0.9408, 0.9311, 0.9408, 0.9311, 0.9408, 0.9311, 0.9408, 0.9311, 0.9408, 0.9311, 0.9408, 0.9311, 0.6988, 0.9282, 0.6988, 0.9282, 0.6988, 0.9282, 0.6988, 0.9282, 0.6988, 0.9282, 0.6988, 0.9282, 0.6988, 0.9282, 0.6988, 0.9282, 0.6988, 0.9282, 0.6988, 0.9282, 0.6988, 0.9282, 0.6988, 0.9282, 0.6988, 0.9282, 0.6988, 0.9282, 0.6988, 0.9282, 0.6988, 0.9282, 0.6988, 0.9282, 0.6988, 0.9282, 0.6988, 0.9282, 0.6988, 0.9282, 0.6988, 0.9282, 0.6988, 0.9282, 0.6988, 0.9282, 0.6988, 0.9282, 0.6988, 0.9282, 0.6988, 0.9282, 0.6988, 0.9282, 0.6988, 0.9282, 0.6988, 0.9282, 0.6988, 0.9282, 0.6988, 0.9282, 0.6988, 0.9282])
me_cube.materials.append(mat_material)
me_cube.use_mirror_vertex_groups = False
me_cube.update()

# ---- objects
ob_cube = bpy.data.objects.new('Cube', me_cube)

# ---- transforms, parenting, visibility, modifiers, constraints
ob_cube.location = (0.0, 0.0, 0.0)
ob_cube.lock_rotations_4d = False
ob_cube.empty_display_type = 'ARROWS'
ob_cube.lineart.crease_threshold = 0.0
_m = ob_cube.modifiers.new('Mirror', 'MIRROR')
_m.use_clip = True

# ---- collection membership
col_collection.objects.link(ob_cube)

# ---- scene / render settings (as saved in the file)
scene.frame_start = 1; scene.frame_end = 250; scene.frame_set(1)
scene.render.engine = 'BLENDER_EEVEE_NEXT'
scene.cycles.sampling_pattern = 'TABULATED_SOBOL'
scene.cycles.use_light_tree = False
scene.view_settings.view_transform = 'Filmic'
bpy.context.view_layer.update()

# ---- added for rendering (the .blend has no active camera and no usable light): camera, sun
cam_auto = bpy.data.cameras.new('AutoCamera')
cam_auto.lens = 50.0
cam_auto.sensor_width = 36.0
cam_auto.clip_end = 1000.0
ob_auto_camera = bpy.data.objects.new('AutoCamera', cam_auto)
scene.collection.objects.link(ob_auto_camera)
ob_auto_camera.location = (7.34338, -9.60157, 8.73128)
ob_auto_camera.rotation_euler = (1.09748, -7.21219e-08, 0.694738)
scene.camera = ob_auto_camera
light_auto_sun = bpy.data.lights.new('AutoSun', 'SUN')
light_auto_sun.energy = 3.0
light_auto_sun.angle = 0.0523599
ob_auto_sun = bpy.data.objects.new('AutoSun', light_auto_sun)
scene.collection.objects.link(ob_auto_sun)
ob_auto_sun.rotation_euler = (0.872665, 0.174533, 0.523599)
bpy.context.view_layer.update()
